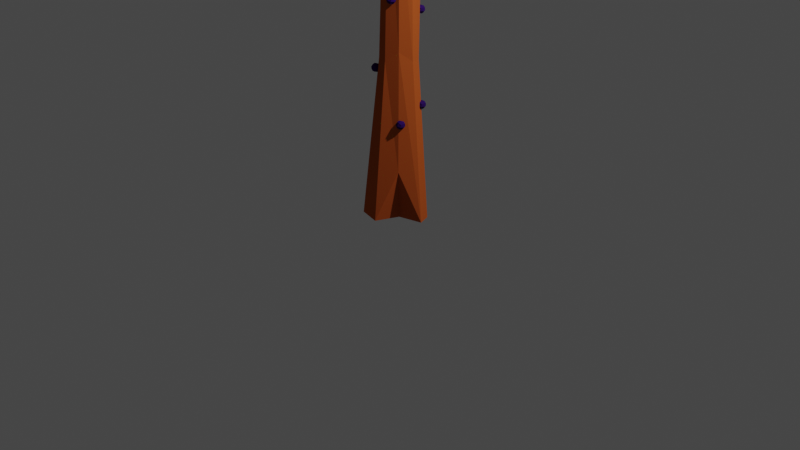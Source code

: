 # Source: Jaboo1.blend  (saved by Blender 3.6.13; exported with 4.5.12 LTS)
import bpy
from mathutils import Matrix  # noqa: F401  (used for matrix-valued properties, if any)

bpy.ops.wm.read_factory_settings(use_empty=True)
scene = bpy.context.scene
scene.name = 'Scene'

# ---- collections
col_collection = bpy.data.collections.new('Collection'); scene.collection.children.link(col_collection)
col_base = bpy.data.collections.new('base'); scene.collection.children.link(col_base)
col_fase1 = bpy.data.collections.new('fase1'); scene.collection.children.link(col_fase1)

# ---- images (referenced by path relative to the original .blend; pixels are not part of the script)
import os
ASSET_DIR = os.environ.get("B2B_ASSET_DIR", "")  # directory of the original .blend (textures are referenced by path, not embedded)
HERE = os.path.dirname(os.path.abspath(__file__))  # packed textures are extracted next to this script under _unpacked/

def load_image(name, relpath, width, height, colorspace="sRGB"):
    """Load a texture the original file referenced (path relative to the .blend, or extracted next to this script)."""
    p = next((c for c in (os.path.join(HERE, relpath), os.path.join(ASSET_DIR, relpath)) if relpath and os.path.exists(c)), "")
    if p:
        img = bpy.data.images.load(p, check_existing=True)
        img.name = name
    else:  # same state as the original file: an image datablock whose file is absent (Cycles renders it pink)
        img = bpy.data.images.new(name, width, height)
        img.source = "FILE"
        img.filepath = "//" + (relpath or name)
    img.colorspace_settings.name = colorspace
    return img
img_folha3_base_color = load_image('Folha3 Base Color', '', 1024, 1024, 'sRGB')
img_nagas_base_color = load_image('Nagas Base Color', '', 1024, 1024, 'sRGB')
img_material_base_color = load_image('Material Base Color', '', 1024, 1024, 'sRGB')
img_ticabinhas_base_color = load_image('Ticabinhas Base Color', '', 1024, 1024, 'sRGB')

# ---- materials (node trees are filled in below, after node groups)
mat_material_001 = bpy.data.materials.new('Material.001')
mat_material_001.use_transparent_shadow = False
mat_material_001.diffuse_color = (0.01471, 0.8, 0.005219, 1.0)
mat_material_005 = bpy.data.materials.new('Material.005')
mat_material_005.use_transparent_shadow = False
mat_material_005.diffuse_color = (0.1828, 0.0, 0.8, 1.0)
mat_material = bpy.data.materials.new('Material')
mat_material.alpha_threshold = 0.0
mat_material.use_transparent_shadow = False
mat_material.diffuse_color = (0.4575, 0.08893, 0.01879, 1.0)
mat_material.roughness = 0.5
mat_material.line_color = (0.0, 0.0, 0.0, 1.0)
mat_material_004 = bpy.data.materials.new('Material.004')
mat_material_004.use_transparent_shadow = False
mat_material_004.diffuse_color = (0.02848, 0.006176, 0.1025, 1.0)
mat_branco = bpy.data.materials.new('branco')
mat_branco.use_transparent_shadow = False
mat_branco.diffuse_color = (1.0, 1.0, 1.0, 1.0)

# ---- material node trees

# ---- world
world_world = bpy.data.worlds.new('World'); scene.world = world_world
world_world.use_nodes = True; world_world.node_tree.nodes.clear()
_N = world_world.node_tree.nodes; _L = world_world.node_tree.links
n0 = _N.new('ShaderNodeOutputWorld'); n0.name = 'World Output'; n0.location = (300, 300)
n1 = _N.new('ShaderNodeBackground'); n1.name = 'Background'; n1.location = (10, 300)
n1.inputs[0].default_value = (0.05088, 0.05088, 0.05088, 1.0)
_L.new(n1.outputs[0], n0.inputs[0])
n0.is_active_output = True
world_world.color = (0.05088, 0.05088, 0.05088)
world_world.use_sun_shadow = False
world_world.sun_shadow_jitter_overblur = 0.0

# ---- cameras
cam_camera = bpy.data.cameras.new('Camera')
cam_camera.clip_end = 100.0
cam_camera.ortho_scale = 7.314

# ---- lights
light_light = bpy.data.lights.new('Light', 'POINT')
light_light.transmission_factor = 0.0
light_light.energy = 1000.0
light_light.shadow_soft_size = 0.1
light_light.shadow_maximum_resolution = 0.006
light_light.use_absolute_resolution = True

# ---- meshes
me_icosphere = bpy.data.meshes.new('Icosphere')
me_icosphere.from_pydata([(0.0, 0.0, -1.0), (0.7236, -0.5257, -0.4472), (-0.2764, -0.8506, -0.4472), (-0.8944, 0.0, -0.4472), (-0.2764, 0.8506, -0.4472), (0.7236, 0.5257, -0.4472), (0.2764, -0.8506, 0.4472), (-0.7236, -0.5257, 0.4472), (-0.7236, 0.5257, 0.4472), (0.2764, 0.8506, 0.4472), (0.8944, 0.0, 0.4472), (0.0, 0.0, 1.0), (-0.1625, -0.5, -0.8507), (0.4253, -0.309, -0.8507), (0.2629, -0.809, -0.5257), (0.8506, 0.0, -0.5257), (0.4253, 0.309, -0.8507), (-0.5257, 0.0, -0.8507), (-0.6882, -0.5, -0.5257), (-0.1625, 0.5, -0.8507), (-0.6882, 0.5, -0.5257), (0.2629, 0.809, -0.5257), (0.9511, -0.309, 0.0), (0.9511, 0.309, 0.0), (0.0, -1.0, 0.0), (0.5878, -0.809, 0.0), (-0.9511, -0.309, 0.0), (-0.5878, -0.809, 0.0), (-0.5878, 0.809, 0.0), (-0.9511, 0.309, 0.0), (0.5878, 0.809, 0.0), (0.0, 1.0, 0.0), (0.6882, -0.5, 0.5257), (-0.2629, -0.809, 0.5257), (-0.8506, 0.0, 0.5257), (-0.2629, 0.809, 0.5257), (0.6882, 0.5, 0.5257), (0.1625, -0.5, 0.8507), (0.5257, 0.0, 0.8507), (-0.4253, -0.309, 0.8507), (-0.4253, 0.309, 0.8507), (0.1625, 0.5, 0.8507)], [], [(0, 13, 12), (1, 13, 15), (0, 12, 17), (0, 17, 19), (0, 19, 16), (1, 15, 22), (2, 14, 24), (3, 18, 26), (4, 20, 28), (5, 21, 30), (1, 22, 25), (2, 24, 27), (3, 26, 29), (4, 28, 31), (5, 30, 23), (6, 32, 37), (7, 33, 39), (8, 34, 40), (9, 35, 41), (10, 36, 38), (38, 41, 11), (38, 36, 41), (36, 9, 41), (41, 40, 11), (41, 35, 40), (35, 8, 40), (40, 39, 11), (40, 34, 39), (34, 7, 39), (39, 37, 11), (39, 33, 37), (33, 6, 37), (37, 38, 11), (37, 32, 38), (32, 10, 38), (23, 36, 10), (23, 30, 36), (30, 9, 36), (31, 35, 9), (31, 28, 35), (28, 8, 35), (29, 34, 8), (29, 26, 34), (26, 7, 34), (27, 33, 7), (27, 24, 33), (24, 6, 33), (25, 32, 6), (25, 22, 32), (22, 10, 32), (30, 31, 9), (30, 21, 31), (21, 4, 31), (28, 29, 8), (28, 20, 29), (20, 3, 29), (26, 27, 7), (26, 18, 27), (18, 2, 27), (24, 25, 6), (24, 14, 25), (14, 1, 25), (22, 23, 10), (22, 15, 23), (15, 5, 23), (16, 21, 5), (16, 19, 21), (19, 4, 21), (19, 20, 4), (19, 17, 20), (17, 3, 20), (17, 18, 3), (17, 12, 18), (12, 2, 18), (15, 16, 5), (15, 13, 16), (13, 0, 16), (12, 14, 2), (12, 13, 14), (13, 1, 14)])
_uv = me_icosphere.uv_layers.new(name='UVMap')
_uv.uv.foreach_set('vector', [0.1818, 0.0, 0.2273, 0.07873, 0.1364, 0.07873, 0.2727, 0.1575, 0.3182, 0.07873, 0.3636, 0.1575, 0.9091, 0.0, 0.9545, 0.07873, 0.8636, 0.07873, 0.7273, 0.0, 0.7727, 0.07873, 0.6818, 0.07873, 0.5455, 0.0, 0.5909, 0.07873, 0.5, 0.07873, 0.2727, 0.1575, 0.3636, 0.1575, 0.3182, 0.2362, 0.09091, 0.1575, 0.1818, 0.1575, 0.1364, 0.2362, 0.8182, 0.1575, 0.9091, 0.1575, 0.8636, 0.2362, 0.6364, 0.1575, 0.7273, 0.1575, 0.6818, 0.2362, 0.4545, 0.1575, 0.5455, 0.1575, 0.5, 0.2362, 0.2727, 0.1575, 0.3182, 0.2362, 0.2273, 0.2362, 0.09091, 0.1575, 0.1364, 0.2362, 0.04546, 0.2362, 0.8182, 0.1575, 0.8636, 0.2362, 0.7727, 0.2362, 0.6364, 0.1575, 0.6818, 0.2362, 0.5909, 0.2362, 0.4545, 0.1575, 0.5, 0.2362, 0.4091, 0.2362, 0.1818, 0.3149, 0.2727, 0.3149, 0.2273, 0.3937, 0.0, 0.3149, 0.09091, 0.3149, 0.04546, 0.3937, 0.7273, 0.3149, 0.8182, 0.3149, 0.7727, 0.3937, 0.5455, 0.3149, 0.6364, 0.3149, 0.5909, 0.3937, 0.3636, 0.3149, 0.4545, 0.3149, 0.4091, 0.3937, 0.4091, 0.3937, 0.5, 0.3937, 0.4545, 0.4724, 0.4091, 0.3937, 0.4545, 0.3149, 0.5, 0.3937, 0.4545, 0.3149, 0.5455, 0.3149, 0.5, 0.3937, 0.5909, 0.3937, 0.6818, 0.3937, 0.6364, 0.4724, 0.5909, 0.3937, 0.6364, 0.3149, 0.6818, 0.3937, 0.6364, 0.3149, 0.7273, 0.3149, 0.6818, 0.3937, 0.7727, 0.3937, 0.8636, 0.3937, 0.8182, 0.4724, 0.7727, 0.3937, 0.8182, 0.3149, 0.8636, 0.3937, 0.8182, 0.3149, 0.9091, 0.3149, 0.8636, 0.3937, 0.04546, 0.3937, 0.1364, 0.3937, 0.09091, 0.4724, 0.04546, 0.3937, 0.09091, 0.3149, 0.1364, 0.3937, 0.09091, 0.3149, 0.1818, 0.3149, 0.1364, 0.3937, 0.2273, 0.3937, 0.3182, 0.3937, 0.2727, 0.4724, 0.2273, 0.3937, 0.2727, 0.3149, 0.3182, 0.3937, 0.2727, 0.3149, 0.3636, 0.3149, 0.3182, 0.3937, 0.4091, 0.2362, 0.4545, 0.3149, 0.3636, 0.3149, 0.4091, 0.2362, 0.5, 0.2362, 0.4545, 0.3149, 0.5, 0.2362, 0.5455, 0.3149, 0.4545, 0.3149, 0.5909, 0.2362, 0.6364, 0.3149, 0.5455, 0.3149, 0.5909, 0.2362, 0.6818, 0.2362, 0.6364, 0.3149, 0.6818, 0.2362, 0.7273, 0.3149, 0.6364, 0.3149, 0.7727, 0.2362, 0.8182, 0.3149, 0.7273, 0.3149, 0.7727, 0.2362, 0.8636, 0.2362, 0.8182, 0.3149, 0.8636, 0.2362, 0.9091, 0.3149, 0.8182, 0.3149, 0.04546, 0.2362, 0.09091, 0.3149, 0.0, 0.3149, 0.04546, 0.2362, 0.1364, 0.2362, 0.09091, 0.3149, 0.1364, 0.2362, 0.1818, 0.3149, 0.09091, 0.3149, 0.2273, 0.2362, 0.2727, 0.3149, 0.1818, 0.3149, 0.2273, 0.2362, 0.3182, 0.2362, 0.2727, 0.3149, 0.3182, 0.2362, 0.3636, 0.3149, 0.2727, 0.3149, 0.5, 0.2362, 0.5909, 0.2362, 0.5455, 0.3149, 0.5, 0.2362, 0.5455, 0.1575, 0.5909, 0.2362, 0.5455, 0.1575, 0.6364, 0.1575, 0.5909, 0.2362, 0.6818, 0.2362, 0.7727, 0.2362, 0.7273, 0.3149, 0.6818, 0.2362, 0.7273, 0.1575, 0.7727, 0.2362, 0.7273, 0.1575, 0.8182, 0.1575, 0.7727, 0.2362, 0.8636, 0.2362, 0.9545, 0.2362, 0.9091, 0.3149, 0.8636, 0.2362, 0.9091, 0.1575, 0.9545, 0.2362, 0.9091, 0.1575, 1.0, 0.1575, 0.9545, 0.2362, 0.1364, 0.2362, 0.2273, 0.2362, 0.1818, 0.3149, 0.1364, 0.2362, 0.1818, 0.1575, 0.2273, 0.2362, 0.1818, 0.1575, 0.2727, 0.1575, 0.2273, 0.2362, 0.3182, 0.2362, 0.4091, 0.2362, 0.3636, 0.3149, 0.3182, 0.2362, 0.3636, 0.1575, 0.4091, 0.2362, 0.3636, 0.1575, 0.4545, 0.1575, 0.4091, 0.2362, 0.5, 0.07873, 0.5455, 0.1575, 0.4545, 0.1575, 0.5, 0.07873, 0.5909, 0.07873, 0.5455, 0.1575, 0.5909, 0.07873, 0.6364, 0.1575, 0.5455, 0.1575, 0.6818, 0.07873, 0.7273, 0.1575, 0.6364, 0.1575, 0.6818, 0.07873, 0.7727, 0.07873, 0.7273, 0.1575, 0.7727, 0.07873, 0.8182, 0.1575, 0.7273, 0.1575, 0.8636, 0.07873, 0.9091, 0.1575, 0.8182, 0.1575, 0.8636, 0.07873, 0.9545, 0.07873, 0.9091, 0.1575, 0.9545, 0.07873, 1.0, 0.1575, 0.9091, 0.1575, 0.3636, 0.1575, 0.4091, 0.07873, 0.4545, 0.1575, 0.3636, 0.1575, 0.3182, 0.07873, 0.4091, 0.07873, 0.3182, 0.07873, 0.3636, 0.0, 0.4091, 0.07873, 0.1364, 0.07873, 0.1818, 0.1575, 0.09091, 0.1575, 0.1364, 0.07873, 0.2273, 0.07873, 0.1818, 0.1575, 0.2273, 0.07873, 0.2727, 0.1575, 0.1818, 0.1575])
me_icosphere.materials.append(mat_material_001)
me_icosphere.update()
me_icosphere_001 = bpy.data.meshes.new('Icosphere.001')
me_icosphere_001.from_pydata([(0.0, 0.0, -1.0), (0.7236, -0.5257, -0.4472), (-0.2764, -0.8506, -0.4472), (-0.8944, 0.0, -0.4472), (-0.2764, 0.8506, -0.4472), (0.7236, 0.5257, -0.4472), (0.2764, -0.8506, 0.4472), (-0.7236, -0.5257, 0.4472), (-0.7236, 0.5257, 0.4472), (0.2764, 0.8506, 0.4472), (0.8944, 0.0, 0.4472), (0.0, 0.0, 1.0), (-0.1625, -0.5, -0.8507), (0.4253, -0.309, -0.8507), (0.2629, -0.809, -0.5257), (0.8506, 0.0, -0.5257), (0.4253, 0.309, -0.8507), (-0.5257, 0.0, -0.8507), (-0.6882, -0.5, -0.5257), (-0.1625, 0.5, -0.8507), (-0.6882, 0.5, -0.5257), (0.2629, 0.809, -0.5257), (0.9511, -0.309, 0.0), (0.9511, 0.309, 0.0), (0.0, -1.0, 0.0), (0.5878, -0.809, 0.0), (-0.9511, -0.309, 0.0), (-0.5878, -0.809, 0.0), (-0.5878, 0.809, 0.0), (-0.9511, 0.309, 0.0), (0.5878, 0.809, 0.0), (0.0, 1.0, 0.0), (0.6882, -0.5, 0.5257), (-0.2629, -0.809, 0.5257), (-0.8506, 0.0, 0.5257), (-0.2629, 0.809, 0.5257), (0.6882, 0.5, 0.5257), (0.1625, -0.5, 0.8507), (0.5257, 0.0, 0.8507), (-0.4253, -0.309, 0.8507), (-0.4253, 0.309, 0.8507), (0.1625, 0.5, 0.8507)], [], [(0, 13, 12), (1, 13, 15), (0, 12, 17), (0, 17, 19), (0, 19, 16), (1, 15, 22), (2, 14, 24), (3, 18, 26), (4, 20, 28), (5, 21, 30), (1, 22, 25), (2, 24, 27), (3, 26, 29), (4, 28, 31), (5, 30, 23), (6, 32, 37), (7, 33, 39), (8, 34, 40), (9, 35, 41), (10, 36, 38), (38, 41, 11), (38, 36, 41), (36, 9, 41), (41, 40, 11), (41, 35, 40), (35, 8, 40), (40, 39, 11), (40, 34, 39), (34, 7, 39), (39, 37, 11), (39, 33, 37), (33, 6, 37), (37, 38, 11), (37, 32, 38), (32, 10, 38), (23, 36, 10), (23, 30, 36), (30, 9, 36), (31, 35, 9), (31, 28, 35), (28, 8, 35), (29, 34, 8), (29, 26, 34), (26, 7, 34), (27, 33, 7), (27, 24, 33), (24, 6, 33), (25, 32, 6), (25, 22, 32), (22, 10, 32), (30, 31, 9), (30, 21, 31), (21, 4, 31), (28, 29, 8), (28, 20, 29), (20, 3, 29), (26, 27, 7), (26, 18, 27), (18, 2, 27), (24, 25, 6), (24, 14, 25), (14, 1, 25), (22, 23, 10), (22, 15, 23), (15, 5, 23), (16, 21, 5), (16, 19, 21), (19, 4, 21), (19, 20, 4), (19, 17, 20), (17, 3, 20), (17, 18, 3), (17, 12, 18), (12, 2, 18), (15, 16, 5), (15, 13, 16), (13, 0, 16), (12, 14, 2), (12, 13, 14), (13, 1, 14)])
_uv = me_icosphere_001.uv_layers.new(name='UVMap')
_uv.uv.foreach_set('vector', [0.1818, 0.0, 0.2273, 0.07873, 0.1364, 0.07873, 0.2727, 0.1575, 0.3182, 0.07873, 0.3636, 0.1575, 0.9091, 0.0, 0.9545, 0.07873, 0.8636, 0.07873, 0.7273, 0.0, 0.7727, 0.07873, 0.6818, 0.07873, 0.5455, 0.0, 0.5909, 0.07873, 0.5, 0.07873, 0.2727, 0.1575, 0.3636, 0.1575, 0.3182, 0.2362, 0.09091, 0.1575, 0.1818, 0.1575, 0.1364, 0.2362, 0.8182, 0.1575, 0.9091, 0.1575, 0.8636, 0.2362, 0.6364, 0.1575, 0.7273, 0.1575, 0.6818, 0.2362, 0.4545, 0.1575, 0.5455, 0.1575, 0.5, 0.2362, 0.2727, 0.1575, 0.3182, 0.2362, 0.2273, 0.2362, 0.09091, 0.1575, 0.1364, 0.2362, 0.04546, 0.2362, 0.8182, 0.1575, 0.8636, 0.2362, 0.7727, 0.2362, 0.6364, 0.1575, 0.6818, 0.2362, 0.5909, 0.2362, 0.4545, 0.1575, 0.5, 0.2362, 0.4091, 0.2362, 0.1818, 0.3149, 0.2727, 0.3149, 0.2273, 0.3937, 0.0, 0.3149, 0.09091, 0.3149, 0.04546, 0.3937, 0.7273, 0.3149, 0.8182, 0.3149, 0.7727, 0.3937, 0.5455, 0.3149, 0.6364, 0.3149, 0.5909, 0.3937, 0.3636, 0.3149, 0.4545, 0.3149, 0.4091, 0.3937, 0.4091, 0.3937, 0.5, 0.3937, 0.4545, 0.4724, 0.4091, 0.3937, 0.4545, 0.3149, 0.5, 0.3937, 0.4545, 0.3149, 0.5455, 0.3149, 0.5, 0.3937, 0.5909, 0.3937, 0.6818, 0.3937, 0.6364, 0.4724, 0.5909, 0.3937, 0.6364, 0.3149, 0.6818, 0.3937, 0.6364, 0.3149, 0.7273, 0.3149, 0.6818, 0.3937, 0.7727, 0.3937, 0.8636, 0.3937, 0.8182, 0.4724, 0.7727, 0.3937, 0.8182, 0.3149, 0.8636, 0.3937, 0.8182, 0.3149, 0.9091, 0.3149, 0.8636, 0.3937, 0.04546, 0.3937, 0.1364, 0.3937, 0.09091, 0.4724, 0.04546, 0.3937, 0.09091, 0.3149, 0.1364, 0.3937, 0.09091, 0.3149, 0.1818, 0.3149, 0.1364, 0.3937, 0.2273, 0.3937, 0.3182, 0.3937, 0.2727, 0.4724, 0.2273, 0.3937, 0.2727, 0.3149, 0.3182, 0.3937, 0.2727, 0.3149, 0.3636, 0.3149, 0.3182, 0.3937, 0.4091, 0.2362, 0.4545, 0.3149, 0.3636, 0.3149, 0.4091, 0.2362, 0.5, 0.2362, 0.4545, 0.3149, 0.5, 0.2362, 0.5455, 0.3149, 0.4545, 0.3149, 0.5909, 0.2362, 0.6364, 0.3149, 0.5455, 0.3149, 0.5909, 0.2362, 0.6818, 0.2362, 0.6364, 0.3149, 0.6818, 0.2362, 0.7273, 0.3149, 0.6364, 0.3149, 0.7727, 0.2362, 0.8182, 0.3149, 0.7273, 0.3149, 0.7727, 0.2362, 0.8636, 0.2362, 0.8182, 0.3149, 0.8636, 0.2362, 0.9091, 0.3149, 0.8182, 0.3149, 0.04546, 0.2362, 0.09091, 0.3149, 0.0, 0.3149, 0.04546, 0.2362, 0.1364, 0.2362, 0.09091, 0.3149, 0.1364, 0.2362, 0.1818, 0.3149, 0.09091, 0.3149, 0.2273, 0.2362, 0.2727, 0.3149, 0.1818, 0.3149, 0.2273, 0.2362, 0.3182, 0.2362, 0.2727, 0.3149, 0.3182, 0.2362, 0.3636, 0.3149, 0.2727, 0.3149, 0.5, 0.2362, 0.5909, 0.2362, 0.5455, 0.3149, 0.5, 0.2362, 0.5455, 0.1575, 0.5909, 0.2362, 0.5455, 0.1575, 0.6364, 0.1575, 0.5909, 0.2362, 0.6818, 0.2362, 0.7727, 0.2362, 0.7273, 0.3149, 0.6818, 0.2362, 0.7273, 0.1575, 0.7727, 0.2362, 0.7273, 0.1575, 0.8182, 0.1575, 0.7727, 0.2362, 0.8636, 0.2362, 0.9545, 0.2362, 0.9091, 0.3149, 0.8636, 0.2362, 0.9091, 0.1575, 0.9545, 0.2362, 0.9091, 0.1575, 1.0, 0.1575, 0.9545, 0.2362, 0.1364, 0.2362, 0.2273, 0.2362, 0.1818, 0.3149, 0.1364, 0.2362, 0.1818, 0.1575, 0.2273, 0.2362, 0.1818, 0.1575, 0.2727, 0.1575, 0.2273, 0.2362, 0.3182, 0.2362, 0.4091, 0.2362, 0.3636, 0.3149, 0.3182, 0.2362, 0.3636, 0.1575, 0.4091, 0.2362, 0.3636, 0.1575, 0.4545, 0.1575, 0.4091, 0.2362, 0.5, 0.07873, 0.5455, 0.1575, 0.4545, 0.1575, 0.5, 0.07873, 0.5909, 0.07873, 0.5455, 0.1575, 0.5909, 0.07873, 0.6364, 0.1575, 0.5455, 0.1575, 0.6818, 0.07873, 0.7273, 0.1575, 0.6364, 0.1575, 0.6818, 0.07873, 0.7727, 0.07873, 0.7273, 0.1575, 0.7727, 0.07873, 0.8182, 0.1575, 0.7273, 0.1575, 0.8636, 0.07873, 0.9091, 0.1575, 0.8182, 0.1575, 0.8636, 0.07873, 0.9545, 0.07873, 0.9091, 0.1575, 0.9545, 0.07873, 1.0, 0.1575, 0.9091, 0.1575, 0.3636, 0.1575, 0.4091, 0.07873, 0.4545, 0.1575, 0.3636, 0.1575, 0.3182, 0.07873, 0.4091, 0.07873, 0.3182, 0.07873, 0.3636, 0.0, 0.4091, 0.07873, 0.1364, 0.07873, 0.1818, 0.1575, 0.09091, 0.1575, 0.1364, 0.07873, 0.2273, 0.07873, 0.1818, 0.1575, 0.2273, 0.07873, 0.2727, 0.1575, 0.1818, 0.1575])
me_icosphere_001.materials.append(mat_material_001)
me_icosphere_001.update()
me_icosphere_002 = bpy.data.meshes.new('Icosphere.002')
me_icosphere_002.from_pydata([(0.0, 0.0, -1.0), (0.7236, -0.5257, -0.4472), (-0.2764, -0.8506, -0.4472), (-0.8944, 0.0, -0.4472), (-0.2764, 0.8506, -0.4472), (0.7236, 0.5257, -0.4472), (0.2764, -0.8506, 0.4472), (-0.7236, -0.5257, 0.4472), (-0.7236, 0.5257, 0.4472), (0.2764, 0.8506, 0.4472), (0.8944, 0.0, 0.4472), (0.0, 0.0, 1.0), (-0.1625, -0.5, -0.8507), (0.4253, -0.309, -0.8507), (0.2629, -0.809, -0.5257), (0.8506, 0.0, -0.5257), (0.4253, 0.309, -0.8507), (-0.5257, 0.0, -0.8507), (-0.6882, -0.5, -0.5257), (-0.1625, 0.5, -0.8507), (-0.6882, 0.5, -0.5257), (0.2629, 0.809, -0.5257), (0.9511, -0.309, 0.0), (0.9511, 0.309, 0.0), (0.0, -1.0, 0.0), (0.5878, -0.809, 0.0), (-0.9511, -0.309, 0.0), (-0.5878, -0.809, 0.0), (-0.5878, 0.809, 0.0), (-0.9511, 0.309, 0.0), (0.5878, 0.809, 0.0), (0.0, 1.0, 0.0), (0.6882, -0.5, 0.5257), (-0.2629, -0.809, 0.5257), (-0.8506, 0.0, 0.5257), (-0.2629, 0.809, 0.5257), (0.6882, 0.5, 0.5257), (0.1625, -0.5, 0.8507), (0.5257, 0.0, 0.8507), (-0.4253, -0.309, 0.8507), (-0.4253, 0.309, 0.8507), (0.1625, 0.5, 0.8507)], [], [(0, 13, 12), (1, 13, 15), (0, 12, 17), (0, 17, 19), (0, 19, 16), (1, 15, 22), (2, 14, 24), (3, 18, 26), (4, 20, 28), (5, 21, 30), (1, 22, 25), (2, 24, 27), (3, 26, 29), (4, 28, 31), (5, 30, 23), (6, 32, 37), (7, 33, 39), (8, 34, 40), (9, 35, 41), (10, 36, 38), (38, 41, 11), (38, 36, 41), (36, 9, 41), (41, 40, 11), (41, 35, 40), (35, 8, 40), (40, 39, 11), (40, 34, 39), (34, 7, 39), (39, 37, 11), (39, 33, 37), (33, 6, 37), (37, 38, 11), (37, 32, 38), (32, 10, 38), (23, 36, 10), (23, 30, 36), (30, 9, 36), (31, 35, 9), (31, 28, 35), (28, 8, 35), (29, 34, 8), (29, 26, 34), (26, 7, 34), (27, 33, 7), (27, 24, 33), (24, 6, 33), (25, 32, 6), (25, 22, 32), (22, 10, 32), (30, 31, 9), (30, 21, 31), (21, 4, 31), (28, 29, 8), (28, 20, 29), (20, 3, 29), (26, 27, 7), (26, 18, 27), (18, 2, 27), (24, 25, 6), (24, 14, 25), (14, 1, 25), (22, 23, 10), (22, 15, 23), (15, 5, 23), (16, 21, 5), (16, 19, 21), (19, 4, 21), (19, 20, 4), (19, 17, 20), (17, 3, 20), (17, 18, 3), (17, 12, 18), (12, 2, 18), (15, 16, 5), (15, 13, 16), (13, 0, 16), (12, 14, 2), (12, 13, 14), (13, 1, 14)])
_uv = me_icosphere_002.uv_layers.new(name='UVMap')
_uv.uv.foreach_set('vector', [0.1818, 0.0, 0.2273, 0.07873, 0.1364, 0.07873, 0.2727, 0.1575, 0.3182, 0.07873, 0.3636, 0.1575, 0.9091, 0.0, 0.9545, 0.07873, 0.8636, 0.07873, 0.7273, 0.0, 0.7727, 0.07873, 0.6818, 0.07873, 0.5455, 0.0, 0.5909, 0.07873, 0.5, 0.07873, 0.2727, 0.1575, 0.3636, 0.1575, 0.3182, 0.2362, 0.09091, 0.1575, 0.1818, 0.1575, 0.1364, 0.2362, 0.8182, 0.1575, 0.9091, 0.1575, 0.8636, 0.2362, 0.6364, 0.1575, 0.7273, 0.1575, 0.6818, 0.2362, 0.4545, 0.1575, 0.5455, 0.1575, 0.5, 0.2362, 0.2727, 0.1575, 0.3182, 0.2362, 0.2273, 0.2362, 0.09091, 0.1575, 0.1364, 0.2362, 0.04546, 0.2362, 0.8182, 0.1575, 0.8636, 0.2362, 0.7727, 0.2362, 0.6364, 0.1575, 0.6818, 0.2362, 0.5909, 0.2362, 0.4545, 0.1575, 0.5, 0.2362, 0.4091, 0.2362, 0.1818, 0.3149, 0.2727, 0.3149, 0.2273, 0.3937, 0.0, 0.3149, 0.09091, 0.3149, 0.04546, 0.3937, 0.7273, 0.3149, 0.8182, 0.3149, 0.7727, 0.3937, 0.5455, 0.3149, 0.6364, 0.3149, 0.5909, 0.3937, 0.3636, 0.3149, 0.4545, 0.3149, 0.4091, 0.3937, 0.4091, 0.3937, 0.5, 0.3937, 0.4545, 0.4724, 0.4091, 0.3937, 0.4545, 0.3149, 0.5, 0.3937, 0.4545, 0.3149, 0.5455, 0.3149, 0.5, 0.3937, 0.5909, 0.3937, 0.6818, 0.3937, 0.6364, 0.4724, 0.5909, 0.3937, 0.6364, 0.3149, 0.6818, 0.3937, 0.6364, 0.3149, 0.7273, 0.3149, 0.6818, 0.3937, 0.7727, 0.3937, 0.8636, 0.3937, 0.8182, 0.4724, 0.7727, 0.3937, 0.8182, 0.3149, 0.8636, 0.3937, 0.8182, 0.3149, 0.9091, 0.3149, 0.8636, 0.3937, 0.04546, 0.3937, 0.1364, 0.3937, 0.09091, 0.4724, 0.04546, 0.3937, 0.09091, 0.3149, 0.1364, 0.3937, 0.09091, 0.3149, 0.1818, 0.3149, 0.1364, 0.3937, 0.2273, 0.3937, 0.3182, 0.3937, 0.2727, 0.4724, 0.2273, 0.3937, 0.2727, 0.3149, 0.3182, 0.3937, 0.2727, 0.3149, 0.3636, 0.3149, 0.3182, 0.3937, 0.4091, 0.2362, 0.4545, 0.3149, 0.3636, 0.3149, 0.4091, 0.2362, 0.5, 0.2362, 0.4545, 0.3149, 0.5, 0.2362, 0.5455, 0.3149, 0.4545, 0.3149, 0.5909, 0.2362, 0.6364, 0.3149, 0.5455, 0.3149, 0.5909, 0.2362, 0.6818, 0.2362, 0.6364, 0.3149, 0.6818, 0.2362, 0.7273, 0.3149, 0.6364, 0.3149, 0.7727, 0.2362, 0.8182, 0.3149, 0.7273, 0.3149, 0.7727, 0.2362, 0.8636, 0.2362, 0.8182, 0.3149, 0.8636, 0.2362, 0.9091, 0.3149, 0.8182, 0.3149, 0.04546, 0.2362, 0.09091, 0.3149, 0.0, 0.3149, 0.04546, 0.2362, 0.1364, 0.2362, 0.09091, 0.3149, 0.1364, 0.2362, 0.1818, 0.3149, 0.09091, 0.3149, 0.2273, 0.2362, 0.2727, 0.3149, 0.1818, 0.3149, 0.2273, 0.2362, 0.3182, 0.2362, 0.2727, 0.3149, 0.3182, 0.2362, 0.3636, 0.3149, 0.2727, 0.3149, 0.5, 0.2362, 0.5909, 0.2362, 0.5455, 0.3149, 0.5, 0.2362, 0.5455, 0.1575, 0.5909, 0.2362, 0.5455, 0.1575, 0.6364, 0.1575, 0.5909, 0.2362, 0.6818, 0.2362, 0.7727, 0.2362, 0.7273, 0.3149, 0.6818, 0.2362, 0.7273, 0.1575, 0.7727, 0.2362, 0.7273, 0.1575, 0.8182, 0.1575, 0.7727, 0.2362, 0.8636, 0.2362, 0.9545, 0.2362, 0.9091, 0.3149, 0.8636, 0.2362, 0.9091, 0.1575, 0.9545, 0.2362, 0.9091, 0.1575, 1.0, 0.1575, 0.9545, 0.2362, 0.1364, 0.2362, 0.2273, 0.2362, 0.1818, 0.3149, 0.1364, 0.2362, 0.1818, 0.1575, 0.2273, 0.2362, 0.1818, 0.1575, 0.2727, 0.1575, 0.2273, 0.2362, 0.3182, 0.2362, 0.4091, 0.2362, 0.3636, 0.3149, 0.3182, 0.2362, 0.3636, 0.1575, 0.4091, 0.2362, 0.3636, 0.1575, 0.4545, 0.1575, 0.4091, 0.2362, 0.5, 0.07873, 0.5455, 0.1575, 0.4545, 0.1575, 0.5, 0.07873, 0.5909, 0.07873, 0.5455, 0.1575, 0.5909, 0.07873, 0.6364, 0.1575, 0.5455, 0.1575, 0.6818, 0.07873, 0.7273, 0.1575, 0.6364, 0.1575, 0.6818, 0.07873, 0.7727, 0.07873, 0.7273, 0.1575, 0.7727, 0.07873, 0.8182, 0.1575, 0.7273, 0.1575, 0.8636, 0.07873, 0.9091, 0.1575, 0.8182, 0.1575, 0.8636, 0.07873, 0.9545, 0.07873, 0.9091, 0.1575, 0.9545, 0.07873, 1.0, 0.1575, 0.9091, 0.1575, 0.3636, 0.1575, 0.4091, 0.07873, 0.4545, 0.1575, 0.3636, 0.1575, 0.3182, 0.07873, 0.4091, 0.07873, 0.3182, 0.07873, 0.3636, 0.0, 0.4091, 0.07873, 0.1364, 0.07873, 0.1818, 0.1575, 0.09091, 0.1575, 0.1364, 0.07873, 0.2273, 0.07873, 0.1818, 0.1575, 0.2273, 0.07873, 0.2727, 0.1575, 0.1818, 0.1575])
me_icosphere_002.materials.append(mat_material_001)
me_icosphere_002.update()
me_cube_014 = bpy.data.meshes.new('Cube.014')
me_cube_014.from_pydata([(-0.04722, -0.04722, -0.04722), (-0.04722, -0.04722, 0.04722), (-0.04722, 0.04722, -0.04722), (-0.04722, 0.04722, 0.04722), (0.04722, -0.04722, -0.04722), (0.04722, -0.04722, 0.04722), (0.04722, 0.04722, -0.04722), (0.04722, 0.04722, 0.04722), (-0.05783, 0.0, -0.05783), (-0.05783, -0.05783, 1.136e-07), (-0.05783, 0.0, 0.05783), (-0.05783, 0.05783, 1.136e-07), (2.272e-07, 0.05783, -0.05783), (2.272e-07, 0.05783, 0.05783), (0.05783, 0.05783, 1.136e-07), (0.05783, 0.0, -0.05783), (0.05783, 0.0, 0.05783), (0.05783, -0.05783, 1.136e-07), (2.272e-07, -0.05783, -0.05783), (2.272e-07, -0.05783, 0.05783), (2.272e-07, 0.0, 0.08178), (2.272e-07, 0.0, -0.08178), (2.272e-07, -0.08178, 1.136e-07), (0.08178, 0.0, 1.136e-07), (2.272e-07, 0.08178, 1.136e-07), (-0.08178, 0.0, 1.136e-07)], [], [(25, 10, 3, 11), (24, 13, 7, 14), (23, 16, 5, 17), (22, 19, 1, 9), (21, 15, 4, 18), (20, 10, 1, 19), (16, 20, 19, 5), (7, 13, 20, 16), (13, 3, 10, 20), (8, 21, 18, 0), (2, 12, 21, 8), (12, 6, 15, 21), (18, 22, 9, 0), (4, 17, 22, 18), (17, 5, 19, 22), (15, 23, 17, 4), (6, 14, 23, 15), (14, 7, 16, 23), (12, 24, 14, 6), (2, 11, 24, 12), (11, 3, 13, 24), (8, 25, 11, 2), (0, 9, 25, 8), (9, 1, 10, 25)])
_uv = me_cube_014.uv_layers.new(name='UVMap')
_uv.uv.foreach_set('vector', [0.5, 0.125, 0.625, 0.125, 0.625, 0.25, 0.5, 0.25, 0.5, 0.375, 0.625, 0.375, 0.625, 0.5, 0.5, 0.5, 0.5, 0.625, 0.625, 0.625, 0.625, 0.75, 0.5, 0.75, 0.5, 0.875, 0.625, 0.875, 0.625, 1.0, 0.5, 1.0, 0.25, 0.625, 0.375, 0.625, 0.375, 0.75, 0.25, 0.75, 0.75, 0.625, 0.875, 0.625, 0.875, 0.75, 0.75, 0.75, 0.625, 0.625, 0.75, 0.625, 0.75, 0.75, 0.625, 0.75, 0.625, 0.5, 0.75, 0.5, 0.75, 0.625, 0.625, 0.625, 0.75, 0.5, 0.875, 0.5, 0.875, 0.625, 0.75, 0.625, 0.125, 0.625, 0.25, 0.625, 0.25, 0.75, 0.125, 0.75, 0.125, 0.5, 0.25, 0.5, 0.25, 0.625, 0.125, 0.625, 0.25, 0.5, 0.375, 0.5, 0.375, 0.625, 0.25, 0.625, 0.375, 0.875, 0.5, 0.875, 0.5, 1.0, 0.375, 1.0, 0.375, 0.75, 0.5, 0.75, 0.5, 0.875, 0.375, 0.875, 0.5, 0.75, 0.625, 0.75, 0.625, 0.875, 0.5, 0.875, 0.375, 0.625, 0.5, 0.625, 0.5, 0.75, 0.375, 0.75, 0.375, 0.5, 0.5, 0.5, 0.5, 0.625, 0.375, 0.625, 0.5, 0.5, 0.625, 0.5, 0.625, 0.625, 0.5, 0.625, 0.375, 0.375, 0.5, 0.375, 0.5, 0.5, 0.375, 0.5, 0.375, 0.25, 0.5, 0.25, 0.5, 0.375, 0.375, 0.375, 0.5, 0.25, 0.625, 0.25, 0.625, 0.375, 0.5, 0.375, 0.375, 0.125, 0.5, 0.125, 0.5, 0.25, 0.375, 0.25, 0.375, 0.0, 0.5, 0.0, 0.5, 0.125, 0.375, 0.125, 0.5, 0.0, 0.625, 0.0, 0.625, 0.125, 0.5, 0.125])
me_cube_014.materials.append(mat_material_005)
me_cube_014.update()
me_cube = bpy.data.meshes.new('Cube')
me_cube.from_pydata([(0.5219, 0.3408, 0.7659), (1.413, 1.134, -0.9897), (0.6667, -0.6667, 0.8333), (1.0, -1.0, -1.0), (-0.4121, 0.3332, 0.7287), (-0.583, 0.6075, -0.8282), (-0.342, -0.8351, 0.8388), (-1.0, -1.0, -1.0), (-1.424, -0.1535, -0.9923), (0.2613, 1.399, -0.9908), (0.5344, 0.4603, -0.006315), (-0.7094, -0.7561, -0.002492), (0.5748, -0.6083, -0.01059), (-0.4785, 0.4391, -0.0136), (0.0, -1.0, 1.0), (0.9965, 0.01115, 0.9997), (0.03667, -1.004, -0.9181), (-0.7681, -0.01207, 0.9018), (0.01774, 0.5603, 0.829), (0.9609, -0.3051, -0.874), (0.01203, 0.6601, -0.008251), (0.9212, -0.05476, -0.0005926), (0.0, 0.0, -1.0), (-0.7275, -0.08667, -0.01145), (0.0, -1.0, 0.0), (0.0, 0.0, 1.0), (-0.5727, -0.6716, 0.4621), (0.5483, 0.4633, 0.4691), (0.6663, -0.6663, 0.4583), (-0.4871, 0.452, 0.4554), (0.01381, 0.5954, 0.4556), (0.8026, -0.04046, 0.485), (-0.6892, -0.04767, 0.4584), (0.0, -1.0, 0.5), (0.7657, 0.5849, -0.4986), (0.6459, -0.625, -0.498), (-0.4474, 0.4402, -0.4611), (-0.6246, -0.6787, -0.493), (0.1471, 0.7716, -0.4901), (1.095, 0.259, -0.489), (-0.8057, -0.1197, -0.4896), (0.01609, -0.8387, -0.4795)], [], [(25, 17, 6, 14), (33, 14, 6, 26), (32, 17, 4, 29), (22, 19, 3, 16), (31, 15, 2, 28), (30, 18, 0, 27), (38, 20, 10, 34), (36, 13, 20, 38), (29, 4, 18, 30), (39, 21, 12, 35), (34, 10, 21, 39), (27, 0, 15, 31), (8, 22, 16, 7), (5, 9, 22, 8), (9, 1, 19, 22), (40, 23, 13, 36), (37, 11, 23, 40), (26, 6, 17, 32), (41, 24, 11, 37), (35, 12, 24, 41), (28, 2, 14, 33), (15, 25, 14, 2), (0, 18, 25, 15), (18, 4, 17, 25), (12, 28, 33, 24), (11, 26, 32, 23), (10, 27, 31, 21), (13, 29, 30, 20), (20, 30, 27, 10), (21, 31, 28, 12), (23, 32, 29, 13), (24, 33, 26, 11), (3, 35, 41, 16), (16, 41, 37, 7), (7, 37, 40, 8), (8, 40, 36, 5), (1, 34, 39, 19), (19, 39, 35, 3), (5, 36, 38, 9), (9, 38, 34, 1)])
_uv = me_cube.uv_layers.new(name='UVMap')
_uv.uv.foreach_set('vector', [0.75, 0.625, 0.875, 0.625, 0.875, 0.75, 0.75, 0.75, 0.5625, 0.875, 0.625, 0.875, 0.625, 1.0, 0.5625, 1.0, 0.5625, 0.125, 0.625, 0.125, 0.625, 0.25, 0.5625, 0.25, 0.25, 0.625, 0.375, 0.625, 0.375, 0.75, 0.25, 0.75, 0.5625, 0.625, 0.625, 0.625, 0.625, 0.75, 0.5625, 0.75, 0.5625, 0.375, 0.625, 0.375, 0.625, 0.5, 0.5625, 0.5, 0.4375, 0.375, 0.5, 0.375, 0.5, 0.5, 0.4375, 0.5, 0.4375, 0.25, 0.5, 0.25, 0.5, 0.375, 0.4375, 0.375, 0.5625, 0.25, 0.625, 0.25, 0.625, 0.375, 0.5625, 0.375, 0.4375, 0.625, 0.5, 0.625, 0.5, 0.75, 0.4375, 0.75, 0.4375, 0.5, 0.5, 0.5, 0.5, 0.625, 0.4375, 0.625, 0.5625, 0.5, 0.625, 0.5, 0.625, 0.625, 0.5625, 0.625, 0.125, 0.625, 0.25, 0.625, 0.25, 0.75, 0.125, 0.75, 0.125, 0.5, 0.25, 0.5, 0.25, 0.625, 0.125, 0.625, 0.25, 0.5, 0.375, 0.5, 0.375, 0.625, 0.25, 0.625, 0.4375, 0.125, 0.5, 0.125, 0.5, 0.25, 0.4375, 0.25, 0.4375, 0.0, 0.5, 0.0, 0.5, 0.125, 0.4375, 0.125, 0.5625, 0.0, 0.625, 0.0, 0.625, 0.125, 0.5625, 0.125, 0.4375, 0.875, 0.5, 0.875, 0.5, 1.0, 0.4375, 1.0, 0.4375, 0.75, 0.5, 0.75, 0.5, 0.875, 0.4375, 0.875, 0.5625, 0.75, 0.625, 0.75, 0.625, 0.875, 0.5625, 0.875, 0.625, 0.625, 0.75, 0.625, 0.75, 0.75, 0.625, 0.75, 0.625, 0.5, 0.75, 0.5, 0.75, 0.625, 0.625, 0.625, 0.75, 0.5, 0.875, 0.5, 0.875, 0.625, 0.75, 0.625, 0.5, 0.75, 0.5625, 0.75, 0.5625, 0.875, 0.5, 0.875, 0.5, 0.0, 0.5625, 0.0, 0.5625, 0.125, 0.5, 0.125, 0.5, 0.5, 0.5625, 0.5, 0.5625, 0.625, 0.5, 0.625, 0.5, 0.25, 0.5625, 0.25, 0.5625, 0.375, 0.5, 0.375, 0.5, 0.375, 0.5625, 0.375, 0.5625, 0.5, 0.5, 0.5, 0.5, 0.625, 0.5625, 0.625, 0.5625, 0.75, 0.5, 0.75, 0.5, 0.125, 0.5625, 0.125, 0.5625, 0.25, 0.5, 0.25, 0.5, 0.875, 0.5625, 0.875, 0.5625, 1.0, 0.5, 1.0, 0.375, 0.75, 0.4375, 0.75, 0.4375, 0.875, 0.375, 0.875, 0.375, 0.875, 0.4375, 0.875, 0.4375, 1.0, 0.375, 1.0, 0.375, 0.0, 0.4375, 0.0, 0.4375, 0.125, 0.375, 0.125, 0.375, 0.125, 0.4375, 0.125, 0.4375, 0.25, 0.375, 0.25, 0.375, 0.5, 0.4375, 0.5, 0.4375, 0.625, 0.375, 0.625, 0.375, 0.625, 0.4375, 0.625, 0.4375, 0.75, 0.375, 0.75, 0.375, 0.25, 0.4375, 0.25, 0.4375, 0.375, 0.375, 0.375, 0.375, 0.375, 0.4375, 0.375, 0.4375, 0.5, 0.375, 0.5])
me_cube.materials.append(mat_material)
me_cube.use_mirror_vertex_groups = False
me_cube.update()
me_cube_016 = bpy.data.meshes.new('Cube.016')
me_cube_016.from_pydata([(-0.04722, -0.04722, -0.04722), (-0.04722, -0.04722, 0.04722), (-0.04722, 0.04722, -0.04722), (-0.04722, 0.04722, 0.04722), (0.04722, -0.04722, -0.04722), (0.04722, -0.04722, 0.04722), (0.04722, 0.04722, -0.04722), (0.04722, 0.04722, 0.04722), (-0.05783, 0.0, -0.05783), (-0.05783, -0.05783, 1.136e-07), (-0.05783, 0.0, 0.05783), (-0.05783, 0.05783, 1.136e-07), (2.272e-07, 0.05783, -0.05783), (2.272e-07, 0.05783, 0.05783), (0.05783, 0.05783, 1.136e-07), (0.05783, 0.0, -0.05783), (0.05783, 0.0, 0.05783), (0.05783, -0.05783, 1.136e-07), (2.272e-07, -0.05783, -0.05783), (2.272e-07, -0.05783, 0.05783), (2.272e-07, 0.0, 0.08178), (2.272e-07, 0.0, -0.08178), (2.272e-07, -0.08178, 1.136e-07), (0.08178, 0.0, 1.136e-07), (2.272e-07, 0.08178, 1.136e-07), (-0.08178, 0.0, 1.136e-07), (0.8695, 0.2023, -3.164), (0.8695, 0.2023, -3.072), (0.8695, 0.2938, -3.164), (0.8695, 0.2938, -3.072), (0.961, 0.2023, -3.164), (0.961, 0.2023, -3.072), (0.961, 0.2938, -3.164), (0.961, 0.2938, -3.072), (0.8593, 0.2481, -3.174), (0.8593, 0.1921, -3.118), (0.8593, 0.2481, -3.062), (0.8593, 0.3041, -3.118), (0.9153, 0.3041, -3.174), (0.9153, 0.3041, -3.062), (0.9713, 0.3041, -3.118), (0.9713, 0.2481, -3.174), (0.9713, 0.2481, -3.062), (0.9713, 0.1921, -3.118), (0.9153, 0.1921, -3.174), (0.9153, 0.1921, -3.062), (0.9153, 0.2481, -3.039), (0.9153, 0.2481, -3.197), (0.9153, 0.1689, -3.118), (0.9945, 0.2481, -3.118), (0.9153, 0.3273, -3.118), (0.8361, 0.2481, -3.118), (0.2228, 0.03331, -2.538), (0.2228, 0.03331, -2.444), (0.2228, 0.1278, -2.538), (0.2228, 0.1278, -2.444), (0.3173, 0.03331, -2.538), (0.3173, 0.03331, -2.444), (0.3173, 0.1278, -2.538), (0.3173, 0.1278, -2.444), (0.2122, 0.08053, -2.549), (0.2122, 0.0227, -2.491), (0.2122, 0.08053, -2.433), (0.2122, 0.1384, -2.491), (0.2701, 0.1384, -2.549), (0.2701, 0.1384, -2.433), (0.3279, 0.1384, -2.491), (0.3279, 0.08053, -2.549), (0.3279, 0.08053, -2.433), (0.3279, 0.0227, -2.491), (0.2701, 0.0227, -2.549), (0.2701, 0.0227, -2.433), (0.2701, 0.08053, -2.409), (0.2701, 0.08053, -2.573), (0.2701, -0.001252, -2.491), (0.3518, 0.08053, -2.491), (0.2701, 0.1623, -2.491), (0.1883, 0.08053, -2.491), (0.6603, 0.05943, -3.922), (0.6603, 0.05943, -3.828), (0.6603, 0.1539, -3.922), (0.6603, 0.1539, -3.828), (0.7547, 0.05943, -3.922), (0.7547, 0.05943, -3.828), (0.7547, 0.1539, -3.922), (0.7547, 0.1539, -3.828), (0.6497, 0.1066, -3.933), (0.6497, 0.04882, -3.875), (0.6497, 0.1066, -3.817), (0.6497, 0.1645, -3.875), (0.7075, 0.1645, -3.933), (0.7075, 0.1645, -3.817), (0.7653, 0.1645, -3.875), (0.7653, 0.1066, -3.933), (0.7653, 0.1066, -3.817), (0.7653, 0.04882, -3.875), (0.7075, 0.04882, -3.933), (0.7075, 0.04882, -3.817), (0.7075, 0.1066, -3.793), (0.7075, 0.1066, -3.957), (0.7075, 0.02486, -3.875), (0.7893, 0.1066, -3.875), (0.7075, 0.1884, -3.875), (0.6257, 0.1066, -3.875), (0.3369, 0.2009, -1.851), (0.3369, 0.2009, -1.757), (0.3369, 0.2953, -1.851), (0.3369, 0.2953, -1.757), (0.4313, 0.2009, -1.851), (0.4313, 0.2009, -1.757), (0.4313, 0.2953, -1.851), (0.4313, 0.2953, -1.757), (0.3263, 0.2481, -1.862), (0.3263, 0.1902, -1.804), (0.3263, 0.2481, -1.746), (0.3263, 0.3059, -1.804), (0.3841, 0.3059, -1.862), (0.3841, 0.3059, -1.746), (0.4419, 0.3059, -1.804), (0.4419, 0.2481, -1.862), (0.4419, 0.2481, -1.746), (0.4419, 0.1902, -1.804), (0.3841, 0.1902, -1.862), (0.3841, 0.1902, -1.746), (0.3841, 0.2481, -1.722), (0.3841, 0.2481, -1.886), (0.3841, 0.1663, -1.804), (0.4659, 0.2481, -1.804), (0.3841, 0.3299, -1.804), (0.3023, 0.2481, -1.804), (-0.3995, 0.2009, -0.1567), (-0.3995, 0.2009, -0.06229), (-0.3995, 0.2953, -0.1567), (-0.3995, 0.2953, -0.06229), (-0.3051, 0.2009, -0.1567), (-0.3051, 0.2009, -0.06229), (-0.3051, 0.2953, -0.1567), (-0.3051, 0.2953, -0.06229), (-0.4101, 0.2481, -0.1673), (-0.4101, 0.1902, -0.1095), (-0.4101, 0.2481, -0.05168), (-0.4101, 0.3059, -0.1095), (-0.3523, 0.3059, -0.1673), (-0.3523, 0.3059, -0.05168), (-0.2944, 0.3059, -0.1095), (-0.2944, 0.2481, -0.1673), (-0.2944, 0.2481, -0.05168), (-0.2944, 0.1902, -0.1095), (-0.3523, 0.1902, -0.1673), (-0.3523, 0.1902, -0.05168), (-0.3523, 0.2481, -0.02773), (-0.3523, 0.2481, -0.1913), (-0.3523, 0.1663, -0.1095), (-0.2705, 0.2481, -0.1095), (-0.3523, 0.3299, -0.1095), (-0.4341, 0.2481, -0.1095), (0.1782, 0.2009, -0.9284), (0.1782, 0.2009, -0.834), (0.1782, 0.2953, -0.9284), (0.1782, 0.2953, -0.834), (0.2726, 0.2009, -0.9284), (0.2726, 0.2009, -0.834), (0.2726, 0.2953, -0.9284), (0.2726, 0.2953, -0.834), (0.1676, 0.2481, -0.939), (0.1676, 0.1902, -0.8812), (0.1676, 0.2481, -0.8234), (0.1676, 0.3059, -0.8812), (0.2254, 0.3059, -0.939), (0.2254, 0.3059, -0.8234), (0.2832, 0.3059, -0.8812), (0.2832, 0.2481, -0.939), (0.2832, 0.2481, -0.8234), (0.2832, 0.1902, -0.8812), (0.2254, 0.1902, -0.939), (0.2254, 0.1902, -0.8234), (0.2254, 0.2481, -0.7994), (0.2254, 0.2481, -0.963), (0.2254, 0.1663, -0.8812), (0.3072, 0.2481, -0.8812), (0.2254, 0.3299, -0.8812), (0.1436, 0.2481, -0.8812), (1.55, -0.3386, -4.951), (1.55, -0.3386, -4.856), (1.55, -0.2442, -4.951), (1.55, -0.2442, -4.856), (1.645, -0.3386, -4.951), (1.645, -0.3386, -4.856), (1.645, -0.2442, -4.951), (1.645, -0.2442, -4.856), (1.54, -0.2914, -4.961), (1.54, -0.3492, -4.904), (1.54, -0.2914, -4.846), (1.54, -0.2336, -4.904), (1.598, -0.2336, -4.961), (1.598, -0.2336, -4.846), (1.655, -0.2336, -4.904), (1.655, -0.2914, -4.961), (1.655, -0.2914, -4.846), (1.655, -0.3492, -4.904), (1.598, -0.3492, -4.961), (1.598, -0.3492, -4.846), (1.598, -0.2914, -4.822), (1.598, -0.2914, -4.985), (1.598, -0.3732, -4.904), (1.679, -0.2914, -4.904), (1.598, -0.2096, -4.904), (1.516, -0.2914, -4.904), (0.724, -0.4084, -2.942), (0.724, -0.4084, -2.847), (0.724, -0.314, -2.942), (0.724, -0.314, -2.847), (0.8184, -0.4084, -2.942), (0.8184, -0.4084, -2.847), (0.8184, -0.314, -2.942), (0.8184, -0.314, -2.847), (0.7134, -0.3612, -2.952), (0.7134, -0.419, -2.894), (0.7134, -0.3612, -2.837), (0.7134, -0.3034, -2.894), (0.7712, -0.3034, -2.952), (0.7712, -0.3034, -2.837), (0.829, -0.3034, -2.894), (0.829, -0.3612, -2.952), (0.829, -0.3612, -2.837), (0.829, -0.419, -2.894), (0.7712, -0.419, -2.952), (0.7712, -0.419, -2.837), (0.7712, -0.3612, -2.813), (0.7712, -0.3612, -2.976), (0.7712, -0.443, -2.894), (0.853, -0.3612, -2.894), (0.7712, -0.2794, -2.894), (0.6894, -0.3612, -2.894), (0.3683, -0.2667, -1.342), (0.3683, -0.2667, -1.247), (0.3683, -0.1723, -1.342), (0.3683, -0.1723, -1.247), (0.4627, -0.2667, -1.342), (0.4627, -0.2667, -1.247), (0.4627, -0.1723, -1.342), (0.4627, -0.1723, -1.247), (0.3577, -0.2195, -1.352), (0.3577, -0.2773, -1.294), (0.3577, -0.2195, -1.237), (0.3577, -0.1617, -1.294), (0.4155, -0.1617, -1.352), (0.4155, -0.1617, -1.237), (0.4733, -0.1617, -1.294), (0.4733, -0.2195, -1.352), (0.4733, -0.2195, -1.237), (0.4733, -0.2773, -1.294), (0.4155, -0.2773, -1.352), (0.4155, -0.2773, -1.237), (0.4155, -0.2195, -1.213), (0.4155, -0.2195, -1.376), (0.4155, -0.3013, -1.294), (0.4973, -0.2195, -1.294), (0.4155, -0.1377, -1.294), (0.3337, -0.2195, -1.294), (1.494, 0.1292, -4.691), (1.494, 0.1292, -4.597), (1.494, 0.2237, -4.691), (1.494, 0.2237, -4.597), (1.589, 0.1292, -4.691), (1.589, 0.1292, -4.597), (1.589, 0.2237, -4.691), (1.589, 0.2237, -4.597), (1.483, 0.1764, -4.702), (1.483, 0.1186, -4.644), (1.483, 0.1764, -4.586), (1.483, 0.2343, -4.644), (1.541, 0.2343, -4.702), (1.541, 0.2343, -4.586), (1.599, 0.2343, -4.644), (1.599, 0.1764, -4.702), (1.599, 0.1764, -4.586), (1.599, 0.1186, -4.644), (1.541, 0.1186, -4.702), (1.541, 0.1186, -4.586), (1.541, 0.1764, -4.562), (1.541, 0.1764, -4.726), (1.541, 0.09466, -4.644), (1.623, 0.1764, -4.644), (1.541, 0.2582, -4.644), (1.46, 0.1764, -4.644), (0.6826, -0.335, -4.311), (0.6826, -0.335, -4.216), (0.6826, -0.2406, -4.311), (0.6826, -0.2406, -4.216), (0.7771, -0.335, -4.311), (0.7771, -0.335, -4.216), (0.7771, -0.2406, -4.311), (0.7771, -0.2406, -4.216), (0.672, -0.2878, -4.321), (0.672, -0.3456, -4.264), (0.672, -0.2878, -4.206), (0.672, -0.23, -4.264), (0.7299, -0.23, -4.321), (0.7299, -0.23, -4.206), (0.7877, -0.23, -4.264), (0.7877, -0.2878, -4.321), (0.7877, -0.2878, -4.206), (0.7877, -0.3456, -4.264), (0.7299, -0.3456, -4.321), (0.7299, -0.3456, -4.206), (0.7299, -0.2878, -4.182), (0.7299, -0.2878, -4.345), (0.7299, -0.3696, -4.264), (0.8117, -0.2878, -4.264), (0.7299, -0.206, -4.264), (0.6481, -0.2878, -4.264), (-0.462, -0.2263, -0.3884), (-0.462, -0.2263, -0.2939), (-0.462, -0.1319, -0.3884), (-0.462, -0.1319, -0.2939), (-0.3676, -0.2263, -0.3884), (-0.3676, -0.2263, -0.2939), (-0.3676, -0.1319, -0.3884), (-0.3676, -0.1319, -0.2939), (-0.4726, -0.1791, -0.399), (-0.4726, -0.2369, -0.3412), (-0.4726, -0.1791, -0.2833), (-0.4726, -0.1212, -0.3412), (-0.4148, -0.1212, -0.399), (-0.4148, -0.1212, -0.2833), (-0.357, -0.1212, -0.3412), (-0.357, -0.1791, -0.399), (-0.357, -0.1791, -0.2833), (-0.357, -0.2369, -0.3412), (-0.4148, -0.2369, -0.399), (-0.4148, -0.2369, -0.2833), (-0.4148, -0.1791, -0.2594), (-0.4148, -0.1791, -0.4229), (-0.4148, -0.2609, -0.3412), (-0.333, -0.1791, -0.3412), (-0.4148, -0.09729, -0.3412), (-0.4966, -0.1791, -0.3412), (-0.1902, -0.006254, -1.422), (-0.1902, -0.006254, -1.328), (-0.1902, 0.08818, -1.422), (-0.1902, 0.08818, -1.328), (-0.09573, -0.006254, -1.422), (-0.09573, -0.006254, -1.328), (-0.09573, 0.08818, -1.422), (-0.09573, 0.08818, -1.328), (-0.2008, 0.04096, -1.433), (-0.2008, -0.01687, -1.375), (-0.2008, 0.04096, -1.317), (-0.2008, 0.09879, -1.375), (-0.1429, 0.09879, -1.433), (-0.1429, 0.09879, -1.317), (-0.08511, 0.09879, -1.375), (-0.08511, 0.04096, -1.433), (-0.08511, 0.04096, -1.317), (-0.08511, -0.01687, -1.375), (-0.1429, -0.01687, -1.433), (-0.1429, -0.01687, -1.317), (-0.1429, 0.04096, -1.293), (-0.1429, 0.04096, -1.457), (-0.1429, -0.04082, -1.375), (-0.06116, 0.04096, -1.375), (-0.1429, 0.1227, -1.375), (-0.2247, 0.04096, -1.375), (0.2251, -0.3819, -2.093), (0.2251, -0.3819, -1.998), (0.2251, -0.2875, -2.093), (0.2251, -0.2875, -1.998), (0.3195, -0.3819, -2.093), (0.3195, -0.3819, -1.998), (0.3195, -0.2875, -2.093), (0.3195, -0.2875, -1.998), (0.2145, -0.3347, -2.103), (0.2145, -0.3925, -2.046), (0.2145, -0.3347, -1.988), (0.2145, -0.2769, -2.046), (0.2723, -0.2769, -2.103), (0.2723, -0.2769, -1.988), (0.3301, -0.2769, -2.046), (0.3301, -0.3347, -2.103), (0.3301, -0.3347, -1.988), (0.3301, -0.3925, -2.046), (0.2723, -0.3925, -2.103), (0.2723, -0.3925, -1.988), (0.2723, -0.3347, -1.964), (0.2723, -0.3347, -2.127), (0.2723, -0.4165, -2.046), (0.3541, -0.3347, -2.046), (0.2723, -0.2529, -2.046), (0.1905, -0.3347, -2.046)], [], [(25, 10, 3, 11), (24, 13, 7, 14), (23, 16, 5, 17), (22, 19, 1, 9), (21, 15, 4, 18), (20, 10, 1, 19), (16, 20, 19, 5), (7, 13, 20, 16), (13, 3, 10, 20), (8, 21, 18, 0), (2, 12, 21, 8), (12, 6, 15, 21), (18, 22, 9, 0), (4, 17, 22, 18), (17, 5, 19, 22), (15, 23, 17, 4), (6, 14, 23, 15), (14, 7, 16, 23), (12, 24, 14, 6), (2, 11, 24, 12), (11, 3, 13, 24), (8, 25, 11, 2), (0, 9, 25, 8), (9, 1, 10, 25), (51, 36, 29, 37), (50, 39, 33, 40), (49, 42, 31, 43), (48, 45, 27, 35), (47, 41, 30, 44), (46, 36, 27, 45), (42, 46, 45, 31), (33, 39, 46, 42), (39, 29, 36, 46), (34, 47, 44, 26), (28, 38, 47, 34), (38, 32, 41, 47), (44, 48, 35, 26), (30, 43, 48, 44), (43, 31, 45, 48), (41, 49, 43, 30), (32, 40, 49, 41), (40, 33, 42, 49), (38, 50, 40, 32), (28, 37, 50, 38), (37, 29, 39, 50), (34, 51, 37, 28), (26, 35, 51, 34), (35, 27, 36, 51), (77, 62, 55, 63), (76, 65, 59, 66), (75, 68, 57, 69), (74, 71, 53, 61), (73, 67, 56, 70), (72, 62, 53, 71), (68, 72, 71, 57), (59, 65, 72, 68), (65, 55, 62, 72), (60, 73, 70, 52), (54, 64, 73, 60), (64, 58, 67, 73), (70, 74, 61, 52), (56, 69, 74, 70), (69, 57, 71, 74), (67, 75, 69, 56), (58, 66, 75, 67), (66, 59, 68, 75), (64, 76, 66, 58), (54, 63, 76, 64), (63, 55, 65, 76), (60, 77, 63, 54), (52, 61, 77, 60), (61, 53, 62, 77), (103, 88, 81, 89), (102, 91, 85, 92), (101, 94, 83, 95), (100, 97, 79, 87), (99, 93, 82, 96), (98, 88, 79, 97), (94, 98, 97, 83), (85, 91, 98, 94), (91, 81, 88, 98), (86, 99, 96, 78), (80, 90, 99, 86), (90, 84, 93, 99), (96, 100, 87, 78), (82, 95, 100, 96), (95, 83, 97, 100), (93, 101, 95, 82), (84, 92, 101, 93), (92, 85, 94, 101), (90, 102, 92, 84), (80, 89, 102, 90), (89, 81, 91, 102), (86, 103, 89, 80), (78, 87, 103, 86), (87, 79, 88, 103), (129, 114, 107, 115), (128, 117, 111, 118), (127, 120, 109, 121), (126, 123, 105, 113), (125, 119, 108, 122), (124, 114, 105, 123), (120, 124, 123, 109), (111, 117, 124, 120), (117, 107, 114, 124), (112, 125, 122, 104), (106, 116, 125, 112), (116, 110, 119, 125), (122, 126, 113, 104), (108, 121, 126, 122), (121, 109, 123, 126), (119, 127, 121, 108), (110, 118, 127, 119), (118, 111, 120, 127), (116, 128, 118, 110), (106, 115, 128, 116), (115, 107, 117, 128), (112, 129, 115, 106), (104, 113, 129, 112), (113, 105, 114, 129), (155, 140, 133, 141), (154, 143, 137, 144), (153, 146, 135, 147), (152, 149, 131, 139), (151, 145, 134, 148), (150, 140, 131, 149), (146, 150, 149, 135), (137, 143, 150, 146), (143, 133, 140, 150), (138, 151, 148, 130), (132, 142, 151, 138), (142, 136, 145, 151), (148, 152, 139, 130), (134, 147, 152, 148), (147, 135, 149, 152), (145, 153, 147, 134), (136, 144, 153, 145), (144, 137, 146, 153), (142, 154, 144, 136), (132, 141, 154, 142), (141, 133, 143, 154), (138, 155, 141, 132), (130, 139, 155, 138), (139, 131, 140, 155), (181, 166, 159, 167), (180, 169, 163, 170), (179, 172, 161, 173), (178, 175, 157, 165), (177, 171, 160, 174), (176, 166, 157, 175), (172, 176, 175, 161), (163, 169, 176, 172), (169, 159, 166, 176), (164, 177, 174, 156), (158, 168, 177, 164), (168, 162, 171, 177), (174, 178, 165, 156), (160, 173, 178, 174), (173, 161, 175, 178), (171, 179, 173, 160), (162, 170, 179, 171), (170, 163, 172, 179), (168, 180, 170, 162), (158, 167, 180, 168), (167, 159, 169, 180), (164, 181, 167, 158), (156, 165, 181, 164), (165, 157, 166, 181), (207, 192, 185, 193), (206, 195, 189, 196), (205, 198, 187, 199), (204, 201, 183, 191), (203, 197, 186, 200), (202, 192, 183, 201), (198, 202, 201, 187), (189, 195, 202, 198), (195, 185, 192, 202), (190, 203, 200, 182), (184, 194, 203, 190), (194, 188, 197, 203), (200, 204, 191, 182), (186, 199, 204, 200), (199, 187, 201, 204), (197, 205, 199, 186), (188, 196, 205, 197), (196, 189, 198, 205), (194, 206, 196, 188), (184, 193, 206, 194), (193, 185, 195, 206), (190, 207, 193, 184), (182, 191, 207, 190), (191, 183, 192, 207), (233, 218, 211, 219), (232, 221, 215, 222), (231, 224, 213, 225), (230, 227, 209, 217), (229, 223, 212, 226), (228, 218, 209, 227), (224, 228, 227, 213), (215, 221, 228, 224), (221, 211, 218, 228), (216, 229, 226, 208), (210, 220, 229, 216), (220, 214, 223, 229), (226, 230, 217, 208), (212, 225, 230, 226), (225, 213, 227, 230), (223, 231, 225, 212), (214, 222, 231, 223), (222, 215, 224, 231), (220, 232, 222, 214), (210, 219, 232, 220), (219, 211, 221, 232), (216, 233, 219, 210), (208, 217, 233, 216), (217, 209, 218, 233), (259, 244, 237, 245), (258, 247, 241, 248), (257, 250, 239, 251), (256, 253, 235, 243), (255, 249, 238, 252), (254, 244, 235, 253), (250, 254, 253, 239), (241, 247, 254, 250), (247, 237, 244, 254), (242, 255, 252, 234), (236, 246, 255, 242), (246, 240, 249, 255), (252, 256, 243, 234), (238, 251, 256, 252), (251, 239, 253, 256), (249, 257, 251, 238), (240, 248, 257, 249), (248, 241, 250, 257), (246, 258, 248, 240), (236, 245, 258, 246), (245, 237, 247, 258), (242, 259, 245, 236), (234, 243, 259, 242), (243, 235, 244, 259), (285, 270, 263, 271), (284, 273, 267, 274), (283, 276, 265, 277), (282, 279, 261, 269), (281, 275, 264, 278), (280, 270, 261, 279), (276, 280, 279, 265), (267, 273, 280, 276), (273, 263, 270, 280), (268, 281, 278, 260), (262, 272, 281, 268), (272, 266, 275, 281), (278, 282, 269, 260), (264, 277, 282, 278), (277, 265, 279, 282), (275, 283, 277, 264), (266, 274, 283, 275), (274, 267, 276, 283), (272, 284, 274, 266), (262, 271, 284, 272), (271, 263, 273, 284), (268, 285, 271, 262), (260, 269, 285, 268), (269, 261, 270, 285), (311, 296, 289, 297), (310, 299, 293, 300), (309, 302, 291, 303), (308, 305, 287, 295), (307, 301, 290, 304), (306, 296, 287, 305), (302, 306, 305, 291), (293, 299, 306, 302), (299, 289, 296, 306), (294, 307, 304, 286), (288, 298, 307, 294), (298, 292, 301, 307), (304, 308, 295, 286), (290, 303, 308, 304), (303, 291, 305, 308), (301, 309, 303, 290), (292, 300, 309, 301), (300, 293, 302, 309), (298, 310, 300, 292), (288, 297, 310, 298), (297, 289, 299, 310), (294, 311, 297, 288), (286, 295, 311, 294), (295, 287, 296, 311), (337, 322, 315, 323), (336, 325, 319, 326), (335, 328, 317, 329), (334, 331, 313, 321), (333, 327, 316, 330), (332, 322, 313, 331), (328, 332, 331, 317), (319, 325, 332, 328), (325, 315, 322, 332), (320, 333, 330, 312), (314, 324, 333, 320), (324, 318, 327, 333), (330, 334, 321, 312), (316, 329, 334, 330), (329, 317, 331, 334), (327, 335, 329, 316), (318, 326, 335, 327), (326, 319, 328, 335), (324, 336, 326, 318), (314, 323, 336, 324), (323, 315, 325, 336), (320, 337, 323, 314), (312, 321, 337, 320), (321, 313, 322, 337), (363, 348, 341, 349), (362, 351, 345, 352), (361, 354, 343, 355), (360, 357, 339, 347), (359, 353, 342, 356), (358, 348, 339, 357), (354, 358, 357, 343), (345, 351, 358, 354), (351, 341, 348, 358), (346, 359, 356, 338), (340, 350, 359, 346), (350, 344, 353, 359), (356, 360, 347, 338), (342, 355, 360, 356), (355, 343, 357, 360), (353, 361, 355, 342), (344, 352, 361, 353), (352, 345, 354, 361), (350, 362, 352, 344), (340, 349, 362, 350), (349, 341, 351, 362), (346, 363, 349, 340), (338, 347, 363, 346), (347, 339, 348, 363), (389, 374, 367, 375), (388, 377, 371, 378), (387, 380, 369, 381), (386, 383, 365, 373), (385, 379, 368, 382), (384, 374, 365, 383), (380, 384, 383, 369), (371, 377, 384, 380), (377, 367, 374, 384), (372, 385, 382, 364), (366, 376, 385, 372), (376, 370, 379, 385), (382, 386, 373, 364), (368, 381, 386, 382), (381, 369, 383, 386), (379, 387, 381, 368), (370, 378, 387, 379), (378, 371, 380, 387), (376, 388, 378, 370), (366, 375, 388, 376), (375, 367, 377, 388), (372, 389, 375, 366), (364, 373, 389, 372), (373, 365, 374, 389)])
_uv = me_cube_016.uv_layers.new(name='UVMap')
_uv.uv.foreach_set('vector', [0.5, 0.125, 0.625, 0.125, 0.625, 0.25, 0.5, 0.25, 0.5, 0.375, 0.625, 0.375, 0.625, 0.5, 0.5, 0.5, 0.5, 0.625, 0.625, 0.625, 0.625, 0.75, 0.5, 0.75, 0.5, 0.875, 0.625, 0.875, 0.625, 1.0, 0.5, 1.0, 0.25, 0.625, 0.375, 0.625, 0.375, 0.75, 0.25, 0.75, 0.75, 0.625, 0.875, 0.625, 0.875, 0.75, 0.75, 0.75, 0.625, 0.625, 0.75, 0.625, 0.75, 0.75, 0.625, 0.75, 0.625, 0.5, 0.75, 0.5, 0.75, 0.625, 0.625, 0.625, 0.75, 0.5, 0.875, 0.5, 0.875, 0.625, 0.75, 0.625, 0.125, 0.625, 0.25, 0.625, 0.25, 0.75, 0.125, 0.75, 0.125, 0.5, 0.25, 0.5, 0.25, 0.625, 0.125, 0.625, 0.25, 0.5, 0.375, 0.5, 0.375, 0.625, 0.25, 0.625, 0.375, 0.875, 0.5, 0.875, 0.5, 1.0, 0.375, 1.0, 0.375, 0.75, 0.5, 0.75, 0.5, 0.875, 0.375, 0.875, 0.5, 0.75, 0.625, 0.75, 0.625, 0.875, 0.5, 0.875, 0.375, 0.625, 0.5, 0.625, 0.5, 0.75, 0.375, 0.75, 0.375, 0.5, 0.5, 0.5, 0.5, 0.625, 0.375, 0.625, 0.5, 0.5, 0.625, 0.5, 0.625, 0.625, 0.5, 0.625, 0.375, 0.375, 0.5, 0.375, 0.5, 0.5, 0.375, 0.5, 0.375, 0.25, 0.5, 0.25, 0.5, 0.375, 0.375, 0.375, 0.5, 0.25, 0.625, 0.25, 0.625, 0.375, 0.5, 0.375, 0.375, 0.125, 0.5, 0.125, 0.5, 0.25, 0.375, 0.25, 0.375, 0.0, 0.5, 0.0, 0.5, 0.125, 0.375, 0.125, 0.5, 0.0, 0.625, 0.0, 0.625, 0.125, 0.5, 0.125, 0.5, 0.125, 0.625, 0.125, 0.625, 0.25, 0.5, 0.25, 0.5, 0.375, 0.625, 0.375, 0.625, 0.5, 0.5, 0.5, 0.5, 0.625, 0.625, 0.625, 0.625, 0.75, 0.5, 0.75, 0.5, 0.875, 0.625, 0.875, 0.625, 1.0, 0.5, 1.0, 0.25, 0.625, 0.375, 0.625, 0.375, 0.75, 0.25, 0.75, 0.75, 0.625, 0.875, 0.625, 0.875, 0.75, 0.75, 0.75, 0.625, 0.625, 0.75, 0.625, 0.75, 0.75, 0.625, 0.75, 0.625, 0.5, 0.75, 0.5, 0.75, 0.625, 0.625, 0.625, 0.75, 0.5, 0.875, 0.5, 0.875, 0.625, 0.75, 0.625, 0.125, 0.625, 0.25, 0.625, 0.25, 0.75, 0.125, 0.75, 0.125, 0.5, 0.25, 0.5, 0.25, 0.625, 0.125, 0.625, 0.25, 0.5, 0.375, 0.5, 0.375, 0.625, 0.25, 0.625, 0.375, 0.875, 0.5, 0.875, 0.5, 1.0, 0.375, 1.0, 0.375, 0.75, 0.5, 0.75, 0.5, 0.875, 0.375, 0.875, 0.5, 0.75, 0.625, 0.75, 0.625, 0.875, 0.5, 0.875, 0.375, 0.625, 0.5, 0.625, 0.5, 0.75, 0.375, 0.75, 0.375, 0.5, 0.5, 0.5, 0.5, 0.625, 0.375, 0.625, 0.5, 0.5, 0.625, 0.5, 0.625, 0.625, 0.5, 0.625, 0.375, 0.375, 0.5, 0.375, 0.5, 0.5, 0.375, 0.5, 0.375, 0.25, 0.5, 0.25, 0.5, 0.375, 0.375, 0.375, 0.5, 0.25, 0.625, 0.25, 0.625, 0.375, 0.5, 0.375, 0.375, 0.125, 0.5, 0.125, 0.5, 0.25, 0.375, 0.25, 0.375, 0.0, 0.5, 0.0, 0.5, 0.125, 0.375, 0.125, 0.5, 0.0, 0.625, 0.0, 0.625, 0.125, 0.5, 0.125, 0.5, 0.125, 0.625, 0.125, 0.625, 0.25, 0.5, 0.25, 0.5, 0.375, 0.625, 0.375, 0.625, 0.5, 0.5, 0.5, 0.5, 0.625, 0.625, 0.625, 0.625, 0.75, 0.5, 0.75, 0.5, 0.875, 0.625, 0.875, 0.625, 1.0, 0.5, 1.0, 0.25, 0.625, 0.375, 0.625, 0.375, 0.75, 0.25, 0.75, 0.75, 0.625, 0.875, 0.625, 0.875, 0.75, 0.75, 0.75, 0.625, 0.625, 0.75, 0.625, 0.75, 0.75, 0.625, 0.75, 0.625, 0.5, 0.75, 0.5, 0.75, 0.625, 0.625, 0.625, 0.75, 0.5, 0.875, 0.5, 0.875, 0.625, 0.75, 0.625, 0.125, 0.625, 0.25, 0.625, 0.25, 0.75, 0.125, 0.75, 0.125, 0.5, 0.25, 0.5, 0.25, 0.625, 0.125, 0.625, 0.25, 0.5, 0.375, 0.5, 0.375, 0.625, 0.25, 0.625, 0.375, 0.875, 0.5, 0.875, 0.5, 1.0, 0.375, 1.0, 0.375, 0.75, 0.5, 0.75, 0.5, 0.875, 0.375, 0.875, 0.5, 0.75, 0.625, 0.75, 0.625, 0.875, 0.5, 0.875, 0.375, 0.625, 0.5, 0.625, 0.5, 0.75, 0.375, 0.75, 0.375, 0.5, 0.5, 0.5, 0.5, 0.625, 0.375, 0.625, 0.5, 0.5, 0.625, 0.5, 0.625, 0.625, 0.5, 0.625, 0.375, 0.375, 0.5, 0.375, 0.5, 0.5, 0.375, 0.5, 0.375, 0.25, 0.5, 0.25, 0.5, 0.375, 0.375, 0.375, 0.5, 0.25, 0.625, 0.25, 0.625, 0.375, 0.5, 0.375, 0.375, 0.125, 0.5, 0.125, 0.5, 0.25, 0.375, 0.25, 0.375, 0.0, 0.5, 0.0, 0.5, 0.125, 0.375, 0.125, 0.5, 0.0, 0.625, 0.0, 0.625, 0.125, 0.5, 0.125, 0.5, 0.125, 0.625, 0.125, 0.625, 0.25, 0.5, 0.25, 0.5, 0.375, 0.625, 0.375, 0.625, 0.5, 0.5, 0.5, 0.5, 0.625, 0.625, 0.625, 0.625, 0.75, 0.5, 0.75, 0.5, 0.875, 0.625, 0.875, 0.625, 1.0, 0.5, 1.0, 0.25, 0.625, 0.375, 0.625, 0.375, 0.75, 0.25, 0.75, 0.75, 0.625, 0.875, 0.625, 0.875, 0.75, 0.75, 0.75, 0.625, 0.625, 0.75, 0.625, 0.75, 0.75, 0.625, 0.75, 0.625, 0.5, 0.75, 0.5, 0.75, 0.625, 0.625, 0.625, 0.75, 0.5, 0.875, 0.5, 0.875, 0.625, 0.75, 0.625, 0.125, 0.625, 0.25, 0.625, 0.25, 0.75, 0.125, 0.75, 0.125, 0.5, 0.25, 0.5, 0.25, 0.625, 0.125, 0.625, 0.25, 0.5, 0.375, 0.5, 0.375, 0.625, 0.25, 0.625, 0.375, 0.875, 0.5, 0.875, 0.5, 1.0, 0.375, 1.0, 0.375, 0.75, 0.5, 0.75, 0.5, 0.875, 0.375, 0.875, 0.5, 0.75, 0.625, 0.75, 0.625, 0.875, 0.5, 0.875, 0.375, 0.625, 0.5, 0.625, 0.5, 0.75, 0.375, 0.75, 0.375, 0.5, 0.5, 0.5, 0.5, 0.625, 0.375, 0.625, 0.5, 0.5, 0.625, 0.5, 0.625, 0.625, 0.5, 0.625, 0.375, 0.375, 0.5, 0.375, 0.5, 0.5, 0.375, 0.5, 0.375, 0.25, 0.5, 0.25, 0.5, 0.375, 0.375, 0.375, 0.5, 0.25, 0.625, 0.25, 0.625, 0.375, 0.5, 0.375, 0.375, 0.125, 0.5, 0.125, 0.5, 0.25, 0.375, 0.25, 0.375, 0.0, 0.5, 0.0, 0.5, 0.125, 0.375, 0.125, 0.5, 0.0, 0.625, 0.0, 0.625, 0.125, 0.5, 0.125, 0.5, 0.125, 0.625, 0.125, 0.625, 0.25, 0.5, 0.25, 0.5, 0.375, 0.625, 0.375, 0.625, 0.5, 0.5, 0.5, 0.5, 0.625, 0.625, 0.625, 0.625, 0.75, 0.5, 0.75, 0.5, 0.875, 0.625, 0.875, 0.625, 1.0, 0.5, 1.0, 0.25, 0.625, 0.375, 0.625, 0.375, 0.75, 0.25, 0.75, 0.75, 0.625, 0.875, 0.625, 0.875, 0.75, 0.75, 0.75, 0.625, 0.625, 0.75, 0.625, 0.75, 0.75, 0.625, 0.75, 0.625, 0.5, 0.75, 0.5, 0.75, 0.625, 0.625, 0.625, 0.75, 0.5, 0.875, 0.5, 0.875, 0.625, 0.75, 0.625, 0.125, 0.625, 0.25, 0.625, 0.25, 0.75, 0.125, 0.75, 0.125, 0.5, 0.25, 0.5, 0.25, 0.625, 0.125, 0.625, 0.25, 0.5, 0.375, 0.5, 0.375, 0.625, 0.25, 0.625, 0.375, 0.875, 0.5, 0.875, 0.5, 1.0, 0.375, 1.0, 0.375, 0.75, 0.5, 0.75, 0.5, 0.875, 0.375, 0.875, 0.5, 0.75, 0.625, 0.75, 0.625, 0.875, 0.5, 0.875, 0.375, 0.625, 0.5, 0.625, 0.5, 0.75, 0.375, 0.75, 0.375, 0.5, 0.5, 0.5, 0.5, 0.625, 0.375, 0.625, 0.5, 0.5, 0.625, 0.5, 0.625, 0.625, 0.5, 0.625, 0.375, 0.375, 0.5, 0.375, 0.5, 0.5, 0.375, 0.5, 0.375, 0.25, 0.5, 0.25, 0.5, 0.375, 0.375, 0.375, 0.5, 0.25, 0.625, 0.25, 0.625, 0.375, 0.5, 0.375, 0.375, 0.125, 0.5, 0.125, 0.5, 0.25, 0.375, 0.25, 0.375, 0.0, 0.5, 0.0, 0.5, 0.125, 0.375, 0.125, 0.5, 0.0, 0.625, 0.0, 0.625, 0.125, 0.5, 0.125, 0.5, 0.125, 0.625, 0.125, 0.625, 0.25, 0.5, 0.25, 0.5, 0.375, 0.625, 0.375, 0.625, 0.5, 0.5, 0.5, 0.5, 0.625, 0.625, 0.625, 0.625, 0.75, 0.5, 0.75, 0.5, 0.875, 0.625, 0.875, 0.625, 1.0, 0.5, 1.0, 0.25, 0.625, 0.375, 0.625, 0.375, 0.75, 0.25, 0.75, 0.75, 0.625, 0.875, 0.625, 0.875, 0.75, 0.75, 0.75, 0.625, 0.625, 0.75, 0.625, 0.75, 0.75, 0.625, 0.75, 0.625, 0.5, 0.75, 0.5, 0.75, 0.625, 0.625, 0.625, 0.75, 0.5, 0.875, 0.5, 0.875, 0.625, 0.75, 0.625, 0.125, 0.625, 0.25, 0.625, 0.25, 0.75, 0.125, 0.75, 0.125, 0.5, 0.25, 0.5, 0.25, 0.625, 0.125, 0.625, 0.25, 0.5, 0.375, 0.5, 0.375, 0.625, 0.25, 0.625, 0.375, 0.875, 0.5, 0.875, 0.5, 1.0, 0.375, 1.0, 0.375, 0.75, 0.5, 0.75, 0.5, 0.875, 0.375, 0.875, 0.5, 0.75, 0.625, 0.75, 0.625, 0.875, 0.5, 0.875, 0.375, 0.625, 0.5, 0.625, 0.5, 0.75, 0.375, 0.75, 0.375, 0.5, 0.5, 0.5, 0.5, 0.625, 0.375, 0.625, 0.5, 0.5, 0.625, 0.5, 0.625, 0.625, 0.5, 0.625, 0.375, 0.375, 0.5, 0.375, 0.5, 0.5, 0.375, 0.5, 0.375, 0.25, 0.5, 0.25, 0.5, 0.375, 0.375, 0.375, 0.5, 0.25, 0.625, 0.25, 0.625, 0.375, 0.5, 0.375, 0.375, 0.125, 0.5, 0.125, 0.5, 0.25, 0.375, 0.25, 0.375, 0.0, 0.5, 0.0, 0.5, 0.125, 0.375, 0.125, 0.5, 0.0, 0.625, 0.0, 0.625, 0.125, 0.5, 0.125, 0.5, 0.125, 0.625, 0.125, 0.625, 0.25, 0.5, 0.25, 0.5, 0.375, 0.625, 0.375, 0.625, 0.5, 0.5, 0.5, 0.5, 0.625, 0.625, 0.625, 0.625, 0.75, 0.5, 0.75, 0.5, 0.875, 0.625, 0.875, 0.625, 1.0, 0.5, 1.0, 0.25, 0.625, 0.375, 0.625, 0.375, 0.75, 0.25, 0.75, 0.75, 0.625, 0.875, 0.625, 0.875, 0.75, 0.75, 0.75, 0.625, 0.625, 0.75, 0.625, 0.75, 0.75, 0.625, 0.75, 0.625, 0.5, 0.75, 0.5, 0.75, 0.625, 0.625, 0.625, 0.75, 0.5, 0.875, 0.5, 0.875, 0.625, 0.75, 0.625, 0.125, 0.625, 0.25, 0.625, 0.25, 0.75, 0.125, 0.75, 0.125, 0.5, 0.25, 0.5, 0.25, 0.625, 0.125, 0.625, 0.25, 0.5, 0.375, 0.5, 0.375, 0.625, 0.25, 0.625, 0.375, 0.875, 0.5, 0.875, 0.5, 1.0, 0.375, 1.0, 0.375, 0.75, 0.5, 0.75, 0.5, 0.875, 0.375, 0.875, 0.5, 0.75, 0.625, 0.75, 0.625, 0.875, 0.5, 0.875, 0.375, 0.625, 0.5, 0.625, 0.5, 0.75, 0.375, 0.75, 0.375, 0.5, 0.5, 0.5, 0.5, 0.625, 0.375, 0.625, 0.5, 0.5, 0.625, 0.5, 0.625, 0.625, 0.5, 0.625, 0.375, 0.375, 0.5, 0.375, 0.5, 0.5, 0.375, 0.5, 0.375, 0.25, 0.5, 0.25, 0.5, 0.375, 0.375, 0.375, 0.5, 0.25, 0.625, 0.25, 0.625, 0.375, 0.5, 0.375, 0.375, 0.125, 0.5, 0.125, 0.5, 0.25, 0.375, 0.25, 0.375, 0.0, 0.5, 0.0, 0.5, 0.125, 0.375, 0.125, 0.5, 0.0, 0.625, 0.0, 0.625, 0.125, 0.5, 0.125, 0.5, 0.125, 0.625, 0.125, 0.625, 0.25, 0.5, 0.25, 0.5, 0.375, 0.625, 0.375, 0.625, 0.5, 0.5, 0.5, 0.5, 0.625, 0.625, 0.625, 0.625, 0.75, 0.5, 0.75, 0.5, 0.875, 0.625, 0.875, 0.625, 1.0, 0.5, 1.0, 0.25, 0.625, 0.375, 0.625, 0.375, 0.75, 0.25, 0.75, 0.75, 0.625, 0.875, 0.625, 0.875, 0.75, 0.75, 0.75, 0.625, 0.625, 0.75, 0.625, 0.75, 0.75, 0.625, 0.75, 0.625, 0.5, 0.75, 0.5, 0.75, 0.625, 0.625, 0.625, 0.75, 0.5, 0.875, 0.5, 0.875, 0.625, 0.75, 0.625, 0.125, 0.625, 0.25, 0.625, 0.25, 0.75, 0.125, 0.75, 0.125, 0.5, 0.25, 0.5, 0.25, 0.625, 0.125, 0.625, 0.25, 0.5, 0.375, 0.5, 0.375, 0.625, 0.25, 0.625, 0.375, 0.875, 0.5, 0.875, 0.5, 1.0, 0.375, 1.0, 0.375, 0.75, 0.5, 0.75, 0.5, 0.875, 0.375, 0.875, 0.5, 0.75, 0.625, 0.75, 0.625, 0.875, 0.5, 0.875, 0.375, 0.625, 0.5, 0.625, 0.5, 0.75, 0.375, 0.75, 0.375, 0.5, 0.5, 0.5, 0.5, 0.625, 0.375, 0.625, 0.5, 0.5, 0.625, 0.5, 0.625, 0.625, 0.5, 0.625, 0.375, 0.375, 0.5, 0.375, 0.5, 0.5, 0.375, 0.5, 0.375, 0.25, 0.5, 0.25, 0.5, 0.375, 0.375, 0.375, 0.5, 0.25, 0.625, 0.25, 0.625, 0.375, 0.5, 0.375, 0.375, 0.125, 0.5, 0.125, 0.5, 0.25, 0.375, 0.25, 0.375, 0.0, 0.5, 0.0, 0.5, 0.125, 0.375, 0.125, 0.5, 0.0, 0.625, 0.0, 0.625, 0.125, 0.5, 0.125, 0.5, 0.125, 0.625, 0.125, 0.625, 0.25, 0.5, 0.25, 0.5, 0.375, 0.625, 0.375, 0.625, 0.5, 0.5, 0.5, 0.5, 0.625, 0.625, 0.625, 0.625, 0.75, 0.5, 0.75, 0.5, 0.875, 0.625, 0.875, 0.625, 1.0, 0.5, 1.0, 0.25, 0.625, 0.375, 0.625, 0.375, 0.75, 0.25, 0.75, 0.75, 0.625, 0.875, 0.625, 0.875, 0.75, 0.75, 0.75, 0.625, 0.625, 0.75, 0.625, 0.75, 0.75, 0.625, 0.75, 0.625, 0.5, 0.75, 0.5, 0.75, 0.625, 0.625, 0.625, 0.75, 0.5, 0.875, 0.5, 0.875, 0.625, 0.75, 0.625, 0.125, 0.625, 0.25, 0.625, 0.25, 0.75, 0.125, 0.75, 0.125, 0.5, 0.25, 0.5, 0.25, 0.625, 0.125, 0.625, 0.25, 0.5, 0.375, 0.5, 0.375, 0.625, 0.25, 0.625, 0.375, 0.875, 0.5, 0.875, 0.5, 1.0, 0.375, 1.0, 0.375, 0.75, 0.5, 0.75, 0.5, 0.875, 0.375, 0.875, 0.5, 0.75, 0.625, 0.75, 0.625, 0.875, 0.5, 0.875, 0.375, 0.625, 0.5, 0.625, 0.5, 0.75, 0.375, 0.75, 0.375, 0.5, 0.5, 0.5, 0.5, 0.625, 0.375, 0.625, 0.5, 0.5, 0.625, 0.5, 0.625, 0.625, 0.5, 0.625, 0.375, 0.375, 0.5, 0.375, 0.5, 0.5, 0.375, 0.5, 0.375, 0.25, 0.5, 0.25, 0.5, 0.375, 0.375, 0.375, 0.5, 0.25, 0.625, 0.25, 0.625, 0.375, 0.5, 0.375, 0.375, 0.125, 0.5, 0.125, 0.5, 0.25, 0.375, 0.25, 0.375, 0.0, 0.5, 0.0, 0.5, 0.125, 0.375, 0.125, 0.5, 0.0, 0.625, 0.0, 0.625, 0.125, 0.5, 0.125, 0.5, 0.125, 0.625, 0.125, 0.625, 0.25, 0.5, 0.25, 0.5, 0.375, 0.625, 0.375, 0.625, 0.5, 0.5, 0.5, 0.5, 0.625, 0.625, 0.625, 0.625, 0.75, 0.5, 0.75, 0.5, 0.875, 0.625, 0.875, 0.625, 1.0, 0.5, 1.0, 0.25, 0.625, 0.375, 0.625, 0.375, 0.75, 0.25, 0.75, 0.75, 0.625, 0.875, 0.625, 0.875, 0.75, 0.75, 0.75, 0.625, 0.625, 0.75, 0.625, 0.75, 0.75, 0.625, 0.75, 0.625, 0.5, 0.75, 0.5, 0.75, 0.625, 0.625, 0.625, 0.75, 0.5, 0.875, 0.5, 0.875, 0.625, 0.75, 0.625, 0.125, 0.625, 0.25, 0.625, 0.25, 0.75, 0.125, 0.75, 0.125, 0.5, 0.25, 0.5, 0.25, 0.625, 0.125, 0.625, 0.25, 0.5, 0.375, 0.5, 0.375, 0.625, 0.25, 0.625, 0.375, 0.875, 0.5, 0.875, 0.5, 1.0, 0.375, 1.0, 0.375, 0.75, 0.5, 0.75, 0.5, 0.875, 0.375, 0.875, 0.5, 0.75, 0.625, 0.75, 0.625, 0.875, 0.5, 0.875, 0.375, 0.625, 0.5, 0.625, 0.5, 0.75, 0.375, 0.75, 0.375, 0.5, 0.5, 0.5, 0.5, 0.625, 0.375, 0.625, 0.5, 0.5, 0.625, 0.5, 0.625, 0.625, 0.5, 0.625, 0.375, 0.375, 0.5, 0.375, 0.5, 0.5, 0.375, 0.5, 0.375, 0.25, 0.5, 0.25, 0.5, 0.375, 0.375, 0.375, 0.5, 0.25, 0.625, 0.25, 0.625, 0.375, 0.5, 0.375, 0.375, 0.125, 0.5, 0.125, 0.5, 0.25, 0.375, 0.25, 0.375, 0.0, 0.5, 0.0, 0.5, 0.125, 0.375, 0.125, 0.5, 0.0, 0.625, 0.0, 0.625, 0.125, 0.5, 0.125, 0.5, 0.125, 0.625, 0.125, 0.625, 0.25, 0.5, 0.25, 0.5, 0.375, 0.625, 0.375, 0.625, 0.5, 0.5, 0.5, 0.5, 0.625, 0.625, 0.625, 0.625, 0.75, 0.5, 0.75, 0.5, 0.875, 0.625, 0.875, 0.625, 1.0, 0.5, 1.0, 0.25, 0.625, 0.375, 0.625, 0.375, 0.75, 0.25, 0.75, 0.75, 0.625, 0.875, 0.625, 0.875, 0.75, 0.75, 0.75, 0.625, 0.625, 0.75, 0.625, 0.75, 0.75, 0.625, 0.75, 0.625, 0.5, 0.75, 0.5, 0.75, 0.625, 0.625, 0.625, 0.75, 0.5, 0.875, 0.5, 0.875, 0.625, 0.75, 0.625, 0.125, 0.625, 0.25, 0.625, 0.25, 0.75, 0.125, 0.75, 0.125, 0.5, 0.25, 0.5, 0.25, 0.625, 0.125, 0.625, 0.25, 0.5, 0.375, 0.5, 0.375, 0.625, 0.25, 0.625, 0.375, 0.875, 0.5, 0.875, 0.5, 1.0, 0.375, 1.0, 0.375, 0.75, 0.5, 0.75, 0.5, 0.875, 0.375, 0.875, 0.5, 0.75, 0.625, 0.75, 0.625, 0.875, 0.5, 0.875, 0.375, 0.625, 0.5, 0.625, 0.5, 0.75, 0.375, 0.75, 0.375, 0.5, 0.5, 0.5, 0.5, 0.625, 0.375, 0.625, 0.5, 0.5, 0.625, 0.5, 0.625, 0.625, 0.5, 0.625, 0.375, 0.375, 0.5, 0.375, 0.5, 0.5, 0.375, 0.5, 0.375, 0.25, 0.5, 0.25, 0.5, 0.375, 0.375, 0.375, 0.5, 0.25, 0.625, 0.25, 0.625, 0.375, 0.5, 0.375, 0.375, 0.125, 0.5, 0.125, 0.5, 0.25, 0.375, 0.25, 0.375, 0.0, 0.5, 0.0, 0.5, 0.125, 0.375, 0.125, 0.5, 0.0, 0.625, 0.0, 0.625, 0.125, 0.5, 0.125, 0.5, 0.125, 0.625, 0.125, 0.625, 0.25, 0.5, 0.25, 0.5, 0.375, 0.625, 0.375, 0.625, 0.5, 0.5, 0.5, 0.5, 0.625, 0.625, 0.625, 0.625, 0.75, 0.5, 0.75, 0.5, 0.875, 0.625, 0.875, 0.625, 1.0, 0.5, 1.0, 0.25, 0.625, 0.375, 0.625, 0.375, 0.75, 0.25, 0.75, 0.75, 0.625, 0.875, 0.625, 0.875, 0.75, 0.75, 0.75, 0.625, 0.625, 0.75, 0.625, 0.75, 0.75, 0.625, 0.75, 0.625, 0.5, 0.75, 0.5, 0.75, 0.625, 0.625, 0.625, 0.75, 0.5, 0.875, 0.5, 0.875, 0.625, 0.75, 0.625, 0.125, 0.625, 0.25, 0.625, 0.25, 0.75, 0.125, 0.75, 0.125, 0.5, 0.25, 0.5, 0.25, 0.625, 0.125, 0.625, 0.25, 0.5, 0.375, 0.5, 0.375, 0.625, 0.25, 0.625, 0.375, 0.875, 0.5, 0.875, 0.5, 1.0, 0.375, 1.0, 0.375, 0.75, 0.5, 0.75, 0.5, 0.875, 0.375, 0.875, 0.5, 0.75, 0.625, 0.75, 0.625, 0.875, 0.5, 0.875, 0.375, 0.625, 0.5, 0.625, 0.5, 0.75, 0.375, 0.75, 0.375, 0.5, 0.5, 0.5, 0.5, 0.625, 0.375, 0.625, 0.5, 0.5, 0.625, 0.5, 0.625, 0.625, 0.5, 0.625, 0.375, 0.375, 0.5, 0.375, 0.5, 0.5, 0.375, 0.5, 0.375, 0.25, 0.5, 0.25, 0.5, 0.375, 0.375, 0.375, 0.5, 0.25, 0.625, 0.25, 0.625, 0.375, 0.5, 0.375, 0.375, 0.125, 0.5, 0.125, 0.5, 0.25, 0.375, 0.25, 0.375, 0.0, 0.5, 0.0, 0.5, 0.125, 0.375, 0.125, 0.5, 0.0, 0.625, 0.0, 0.625, 0.125, 0.5, 0.125, 0.5, 0.125, 0.625, 0.125, 0.625, 0.25, 0.5, 0.25, 0.5, 0.375, 0.625, 0.375, 0.625, 0.5, 0.5, 0.5, 0.5, 0.625, 0.625, 0.625, 0.625, 0.75, 0.5, 0.75, 0.5, 0.875, 0.625, 0.875, 0.625, 1.0, 0.5, 1.0, 0.25, 0.625, 0.375, 0.625, 0.375, 0.75, 0.25, 0.75, 0.75, 0.625, 0.875, 0.625, 0.875, 0.75, 0.75, 0.75, 0.625, 0.625, 0.75, 0.625, 0.75, 0.75, 0.625, 0.75, 0.625, 0.5, 0.75, 0.5, 0.75, 0.625, 0.625, 0.625, 0.75, 0.5, 0.875, 0.5, 0.875, 0.625, 0.75, 0.625, 0.125, 0.625, 0.25, 0.625, 0.25, 0.75, 0.125, 0.75, 0.125, 0.5, 0.25, 0.5, 0.25, 0.625, 0.125, 0.625, 0.25, 0.5, 0.375, 0.5, 0.375, 0.625, 0.25, 0.625, 0.375, 0.875, 0.5, 0.875, 0.5, 1.0, 0.375, 1.0, 0.375, 0.75, 0.5, 0.75, 0.5, 0.875, 0.375, 0.875, 0.5, 0.75, 0.625, 0.75, 0.625, 0.875, 0.5, 0.875, 0.375, 0.625, 0.5, 0.625, 0.5, 0.75, 0.375, 0.75, 0.375, 0.5, 0.5, 0.5, 0.5, 0.625, 0.375, 0.625, 0.5, 0.5, 0.625, 0.5, 0.625, 0.625, 0.5, 0.625, 0.375, 0.375, 0.5, 0.375, 0.5, 0.5, 0.375, 0.5, 0.375, 0.25, 0.5, 0.25, 0.5, 0.375, 0.375, 0.375, 0.5, 0.25, 0.625, 0.25, 0.625, 0.375, 0.5, 0.375, 0.375, 0.125, 0.5, 0.125, 0.5, 0.25, 0.375, 0.25, 0.375, 0.0, 0.5, 0.0, 0.5, 0.125, 0.375, 0.125, 0.5, 0.0, 0.625, 0.0, 0.625, 0.125, 0.5, 0.125, 0.5, 0.125, 0.625, 0.125, 0.625, 0.25, 0.5, 0.25, 0.5, 0.375, 0.625, 0.375, 0.625, 0.5, 0.5, 0.5, 0.5, 0.625, 0.625, 0.625, 0.625, 0.75, 0.5, 0.75, 0.5, 0.875, 0.625, 0.875, 0.625, 1.0, 0.5, 1.0, 0.25, 0.625, 0.375, 0.625, 0.375, 0.75, 0.25, 0.75, 0.75, 0.625, 0.875, 0.625, 0.875, 0.75, 0.75, 0.75, 0.625, 0.625, 0.75, 0.625, 0.75, 0.75, 0.625, 0.75, 0.625, 0.5, 0.75, 0.5, 0.75, 0.625, 0.625, 0.625, 0.75, 0.5, 0.875, 0.5, 0.875, 0.625, 0.75, 0.625, 0.125, 0.625, 0.25, 0.625, 0.25, 0.75, 0.125, 0.75, 0.125, 0.5, 0.25, 0.5, 0.25, 0.625, 0.125, 0.625, 0.25, 0.5, 0.375, 0.5, 0.375, 0.625, 0.25, 0.625, 0.375, 0.875, 0.5, 0.875, 0.5, 1.0, 0.375, 1.0, 0.375, 0.75, 0.5, 0.75, 0.5, 0.875, 0.375, 0.875, 0.5, 0.75, 0.625, 0.75, 0.625, 0.875, 0.5, 0.875, 0.375, 0.625, 0.5, 0.625, 0.5, 0.75, 0.375, 0.75, 0.375, 0.5, 0.5, 0.5, 0.5, 0.625, 0.375, 0.625, 0.5, 0.5, 0.625, 0.5, 0.625, 0.625, 0.5, 0.625, 0.375, 0.375, 0.5, 0.375, 0.5, 0.5, 0.375, 0.5, 0.375, 0.25, 0.5, 0.25, 0.5, 0.375, 0.375, 0.375, 0.5, 0.25, 0.625, 0.25, 0.625, 0.375, 0.5, 0.375, 0.375, 0.125, 0.5, 0.125, 0.5, 0.25, 0.375, 0.25, 0.375, 0.0, 0.5, 0.0, 0.5, 0.125, 0.375, 0.125, 0.5, 0.0, 0.625, 0.0, 0.625, 0.125, 0.5, 0.125, 0.5, 0.125, 0.625, 0.125, 0.625, 0.25, 0.5, 0.25, 0.5, 0.375, 0.625, 0.375, 0.625, 0.5, 0.5, 0.5, 0.5, 0.625, 0.625, 0.625, 0.625, 0.75, 0.5, 0.75, 0.5, 0.875, 0.625, 0.875, 0.625, 1.0, 0.5, 1.0, 0.25, 0.625, 0.375, 0.625, 0.375, 0.75, 0.25, 0.75, 0.75, 0.625, 0.875, 0.625, 0.875, 0.75, 0.75, 0.75, 0.625, 0.625, 0.75, 0.625, 0.75, 0.75, 0.625, 0.75, 0.625, 0.5, 0.75, 0.5, 0.75, 0.625, 0.625, 0.625, 0.75, 0.5, 0.875, 0.5, 0.875, 0.625, 0.75, 0.625, 0.125, 0.625, 0.25, 0.625, 0.25, 0.75, 0.125, 0.75, 0.125, 0.5, 0.25, 0.5, 0.25, 0.625, 0.125, 0.625, 0.25, 0.5, 0.375, 0.5, 0.375, 0.625, 0.25, 0.625, 0.375, 0.875, 0.5, 0.875, 0.5, 1.0, 0.375, 1.0, 0.375, 0.75, 0.5, 0.75, 0.5, 0.875, 0.375, 0.875, 0.5, 0.75, 0.625, 0.75, 0.625, 0.875, 0.5, 0.875, 0.375, 0.625, 0.5, 0.625, 0.5, 0.75, 0.375, 0.75, 0.375, 0.5, 0.5, 0.5, 0.5, 0.625, 0.375, 0.625, 0.5, 0.5, 0.625, 0.5, 0.625, 0.625, 0.5, 0.625, 0.375, 0.375, 0.5, 0.375, 0.5, 0.5, 0.375, 0.5, 0.375, 0.25, 0.5, 0.25, 0.5, 0.375, 0.375, 0.375, 0.5, 0.25, 0.625, 0.25, 0.625, 0.375, 0.5, 0.375, 0.375, 0.125, 0.5, 0.125, 0.5, 0.25, 0.375, 0.25, 0.375, 0.0, 0.5, 0.0, 0.5, 0.125, 0.375, 0.125, 0.5, 0.0, 0.625, 0.0, 0.625, 0.125, 0.5, 0.125])
me_cube_016.materials.append(mat_material_004)
me_cube_016.update()
me_cylinder_001 = bpy.data.meshes.new('Cylinder.001')
me_cylinder_001.from_pydata([(0.0, 1.0, -1.0), (0.0, 1.0, 1.0), (0.1951, 0.9808, -1.0), (0.1951, 0.9808, 1.0), (0.3827, 0.9239, -1.0), (0.3827, 0.9239, 1.0), (0.5556, 0.8315, -1.0), (0.5556, 0.8315, 1.0), (0.7071, 0.7071, -1.0), (0.7071, 0.7071, 1.0), (0.8315, 0.5556, -1.0), (0.8315, 0.5556, 1.0), (0.9239, 0.3827, -1.0), (0.9239, 0.3827, 1.0), (0.9808, 0.1951, -1.0), (0.9808, 0.1951, 1.0), (1.0, 0.0, -1.0), (1.0, 0.0, 1.0), (0.9808, -0.1951, -1.0), (0.9808, -0.1951, 1.0), (0.9239, -0.3827, -1.0), (0.9239, -0.3827, 1.0), (0.8315, -0.5556, -1.0), (0.8315, -0.5556, 1.0), (0.7071, -0.7071, -1.0), (0.7071, -0.7071, 1.0), (0.5556, -0.8315, -1.0), (0.5556, -0.8315, 1.0), (0.3827, -0.9239, -1.0), (0.3827, -0.9239, 1.0), (0.1951, -0.9808, -1.0), (0.1951, -0.9808, 1.0), (0.0, -1.0, -1.0), (0.0, -1.0, 1.0), (-0.1951, -0.9808, -1.0), (-0.1951, -0.9808, 1.0), (-0.3827, -0.9239, -1.0), (-0.3827, -0.9239, 1.0), (-0.5556, -0.8315, -1.0), (-0.5556, -0.8315, 1.0), (-0.7071, -0.7071, -1.0), (-0.7071, -0.7071, 1.0), (-0.8315, -0.5556, -1.0), (-0.8315, -0.5556, 1.0), (-0.9239, -0.3827, -1.0), (-0.9239, -0.3827, 1.0), (-0.9808, -0.1951, -1.0), (-0.9808, -0.1951, 1.0), (-1.0, 0.0, -1.0), (-1.0, 0.0, 1.0), (-0.9808, 0.1951, -1.0), (-0.9808, 0.1951, 1.0), (-0.9239, 0.3827, -1.0), (-0.9239, 0.3827, 1.0), (-0.8315, 0.5556, -1.0), (-0.8315, 0.5556, 1.0), (-0.7071, 0.7071, -1.0), (-0.7071, 0.7071, 1.0), (-0.5556, 0.8315, -1.0), (-0.5556, 0.8315, 1.0), (-0.3827, 0.9239, -1.0), (-0.3827, 0.9239, 1.0), (-0.1951, 0.9808, -1.0), (-0.1951, 0.9808, 1.0)], [], [(0, 1, 3, 2), (2, 3, 5, 4), (4, 5, 7, 6), (6, 7, 9, 8), (8, 9, 11, 10), (10, 11, 13, 12), (12, 13, 15, 14), (14, 15, 17, 16), (16, 17, 19, 18), (18, 19, 21, 20), (20, 21, 23, 22), (22, 23, 25, 24), (24, 25, 27, 26), (26, 27, 29, 28), (28, 29, 31, 30), (30, 31, 33, 32), (32, 33, 35, 34), (34, 35, 37, 36), (36, 37, 39, 38), (38, 39, 41, 40), (40, 41, 43, 42), (42, 43, 45, 44), (44, 45, 47, 46), (46, 47, 49, 48), (48, 49, 51, 50), (50, 51, 53, 52), (52, 53, 55, 54), (54, 55, 57, 56), (56, 57, 59, 58), (58, 59, 61, 60), (3, 1, 63, 61, 59, 57, 55, 53, 51, 49, 47, 45, 43, 41, 39, 37, 35, 33, 31, 29, 27, 25, 23, 21, 19, 17, 15, 13, 11, 9, 7, 5), (60, 61, 63, 62), (62, 63, 1, 0), (0, 2, 4, 6, 8, 10, 12, 14, 16, 18, 20, 22, 24, 26, 28, 30, 32, 34, 36, 38, 40, 42, 44, 46, 48, 50, 52, 54, 56, 58, 60, 62)])
_uv = me_cylinder_001.uv_layers.new(name='UVMap')
_uv.uv.foreach_set('vector', [1.0, 0.5, 1.0, 1.0, 0.9688, 1.0, 0.9688, 0.5, 0.9688, 0.5, 0.9688, 1.0, 0.9375, 1.0, 0.9375, 0.5, 0.9375, 0.5, 0.9375, 1.0, 0.9062, 1.0, 0.9062, 0.5, 0.9062, 0.5, 0.9062, 1.0, 0.875, 1.0, 0.875, 0.5, 0.875, 0.5, 0.875, 1.0, 0.8438, 1.0, 0.8438, 0.5, 0.8438, 0.5, 0.8438, 1.0, 0.8125, 1.0, 0.8125, 0.5, 0.8125, 0.5, 0.8125, 1.0, 0.7812, 1.0, 0.7812, 0.5, 0.7812, 0.5, 0.7812, 1.0, 0.75, 1.0, 0.75, 0.5, 0.75, 0.5, 0.75, 1.0, 0.7188, 1.0, 0.7188, 0.5, 0.7188, 0.5, 0.7188, 1.0, 0.6875, 1.0, 0.6875, 0.5, 0.6875, 0.5, 0.6875, 1.0, 0.6562, 1.0, 0.6562, 0.5, 0.6562, 0.5, 0.6562, 1.0, 0.625, 1.0, 0.625, 0.5, 0.625, 0.5, 0.625, 1.0, 0.5938, 1.0, 0.5938, 0.5, 0.5938, 0.5, 0.5938, 1.0, 0.5625, 1.0, 0.5625, 0.5, 0.5625, 0.5, 0.5625, 1.0, 0.5312, 1.0, 0.5312, 0.5, 0.5312, 0.5, 0.5312, 1.0, 0.5, 1.0, 0.5, 0.5, 0.5, 0.5, 0.5, 1.0, 0.4688, 1.0, 0.4688, 0.5, 0.4688, 0.5, 0.4688, 1.0, 0.4375, 1.0, 0.4375, 0.5, 0.4375, 0.5, 0.4375, 1.0, 0.4062, 1.0, 0.4062, 0.5, 0.4062, 0.5, 0.4062, 1.0, 0.375, 1.0, 0.375, 0.5, 0.375, 0.5, 0.375, 1.0, 0.3438, 1.0, 0.3438, 0.5, 0.3438, 0.5, 0.3438, 1.0, 0.3125, 1.0, 0.3125, 0.5, 0.3125, 0.5, 0.3125, 1.0, 0.2812, 1.0, 0.2812, 0.5, 0.2812, 0.5, 0.2812, 1.0, 0.25, 1.0, 0.25, 0.5, 0.25, 0.5, 0.25, 1.0, 0.2188, 1.0, 0.2188, 0.5, 0.2188, 0.5, 0.2188, 1.0, 0.1875, 1.0, 0.1875, 0.5, 0.1875, 0.5, 0.1875, 1.0, 0.1562, 1.0, 0.1562, 0.5, 0.1562, 0.5, 0.1562, 1.0, 0.125, 1.0, 0.125, 0.5, 0.125, 0.5, 0.125, 1.0, 0.09375, 1.0, 0.09375, 0.5, 0.09375, 0.5, 0.09375, 1.0, 0.0625, 1.0, 0.0625, 0.5, 0.2968, 0.4854, 0.25, 0.49, 0.2032, 0.4854, 0.1582, 0.4717, 0.1167, 0.4496, 0.08029, 0.4197, 0.05045, 0.3833, 0.02827, 0.3418, 0.01461, 0.2968, 0.01, 0.25, 0.01461, 0.2032, 0.02827, 0.1582, 0.05045, 0.1167, 0.08029, 0.08029, 0.1167, 0.05045, 0.1582, 0.02827, 0.2032, 0.01461, 0.25, 0.01, 0.2968, 0.01461, 0.3418, 0.02827, 0.3833, 0.05045, 0.4197, 0.08029, 0.4496, 0.1167, 0.4717, 0.1582, 0.4854, 0.2032, 0.49, 0.25, 0.4854, 0.2968, 0.4717, 0.3418, 0.4496, 0.3833, 0.4197, 0.4197, 0.3833, 0.4496, 0.3418, 0.4717, 0.0625, 0.5, 0.0625, 1.0, 0.03125, 1.0, 0.03125, 0.5, 0.03125, 0.5, 0.03125, 1.0, 0.0, 1.0, 0.0, 0.5, 0.75, 0.49, 0.7968, 0.4854, 0.8418, 0.4717, 0.8833, 0.4496, 0.9197, 0.4197, 0.9496, 0.3833, 0.9717, 0.3418, 0.9854, 0.2968, 0.99, 0.25, 0.9854, 0.2032, 0.9717, 0.1582, 0.9496, 0.1167, 0.9197, 0.08029, 0.8833, 0.05045, 0.8418, 0.02827, 0.7968, 0.01461, 0.75, 0.01, 0.7032, 0.01461, 0.6582, 0.02827, 0.6167, 0.05045, 0.5803, 0.08029, 0.5504, 0.1167, 0.5283, 0.1582, 0.5146, 0.2032, 0.51, 0.25, 0.5146, 0.2968, 0.5283, 0.3418, 0.5504, 0.3833, 0.5803, 0.4197, 0.6167, 0.4496, 0.6582, 0.4717, 0.7032, 0.4854])
me_cylinder_001.materials.append(mat_branco)
me_cylinder_001.update()
me_cylinder_002 = bpy.data.meshes.new('Cylinder.002')
me_cylinder_002.from_pydata([(0.0, 1.0, -1.0), (0.0, 1.0, 1.0), (0.1951, 0.9808, -1.0), (0.1951, 0.9808, 1.0), (0.3827, 0.9239, -1.0), (0.3827, 0.9239, 1.0), (0.5556, 0.8315, -1.0), (0.5556, 0.8315, 1.0), (0.7071, 0.7071, -1.0), (0.7071, 0.7071, 1.0), (0.8315, 0.5556, -1.0), (0.8315, 0.5556, 1.0), (0.9239, 0.3827, -1.0), (0.9239, 0.3827, 1.0), (0.9808, 0.1951, -1.0), (0.9808, 0.1951, 1.0), (1.0, 0.0, -1.0), (1.0, 0.0, 1.0), (0.9808, -0.1951, -1.0), (0.9808, -0.1951, 1.0), (0.9239, -0.3827, -1.0), (0.9239, -0.3827, 1.0), (0.8315, -0.5556, -1.0), (0.8315, -0.5556, 1.0), (0.7071, -0.7071, -1.0), (0.7071, -0.7071, 1.0), (0.5556, -0.8315, -1.0), (0.5556, -0.8315, 1.0), (0.3827, -0.9239, -1.0), (0.3827, -0.9239, 1.0), (0.1951, -0.9808, -1.0), (0.1951, -0.9808, 1.0), (0.0, -1.0, -1.0), (0.0, -1.0, 1.0), (-0.1951, -0.9808, -1.0), (-0.1951, -0.9808, 1.0), (-0.3827, -0.9239, -1.0), (-0.3827, -0.9239, 1.0), (-0.5556, -0.8315, -1.0), (-0.5556, -0.8315, 1.0), (-0.7071, -0.7071, -1.0), (-0.7071, -0.7071, 1.0), (-0.8315, -0.5556, -1.0), (-0.8315, -0.5556, 1.0), (-0.9239, -0.3827, -1.0), (-0.9239, -0.3827, 1.0), (-0.9808, -0.1951, -1.0), (-0.9808, -0.1951, 1.0), (-1.0, 0.0, -1.0), (-1.0, 0.0, 1.0), (-0.9808, 0.1951, -1.0), (-0.9808, 0.1951, 1.0), (-0.9239, 0.3827, -1.0), (-0.9239, 0.3827, 1.0), (-0.8315, 0.5556, -1.0), (-0.8315, 0.5556, 1.0), (-0.7071, 0.7071, -1.0), (-0.7071, 0.7071, 1.0), (-0.5556, 0.8315, -1.0), (-0.5556, 0.8315, 1.0), (-0.3827, 0.9239, -1.0), (-0.3827, 0.9239, 1.0), (-0.1951, 0.9808, -1.0), (-0.1951, 0.9808, 1.0)], [], [(0, 1, 3, 2), (2, 3, 5, 4), (4, 5, 7, 6), (6, 7, 9, 8), (8, 9, 11, 10), (10, 11, 13, 12), (12, 13, 15, 14), (14, 15, 17, 16), (16, 17, 19, 18), (18, 19, 21, 20), (20, 21, 23, 22), (22, 23, 25, 24), (24, 25, 27, 26), (26, 27, 29, 28), (28, 29, 31, 30), (30, 31, 33, 32), (32, 33, 35, 34), (34, 35, 37, 36), (36, 37, 39, 38), (38, 39, 41, 40), (40, 41, 43, 42), (42, 43, 45, 44), (44, 45, 47, 46), (46, 47, 49, 48), (48, 49, 51, 50), (50, 51, 53, 52), (52, 53, 55, 54), (54, 55, 57, 56), (56, 57, 59, 58), (58, 59, 61, 60), (3, 1, 63, 61, 59, 57, 55, 53, 51, 49, 47, 45, 43, 41, 39, 37, 35, 33, 31, 29, 27, 25, 23, 21, 19, 17, 15, 13, 11, 9, 7, 5), (60, 61, 63, 62), (62, 63, 1, 0), (0, 2, 4, 6, 8, 10, 12, 14, 16, 18, 20, 22, 24, 26, 28, 30, 32, 34, 36, 38, 40, 42, 44, 46, 48, 50, 52, 54, 56, 58, 60, 62)])
_uv = me_cylinder_002.uv_layers.new(name='UVMap')
_uv.uv.foreach_set('vector', [1.0, 0.5, 1.0, 1.0, 0.9688, 1.0, 0.9688, 0.5, 0.9688, 0.5, 0.9688, 1.0, 0.9375, 1.0, 0.9375, 0.5, 0.9375, 0.5, 0.9375, 1.0, 0.9062, 1.0, 0.9062, 0.5, 0.9062, 0.5, 0.9062, 1.0, 0.875, 1.0, 0.875, 0.5, 0.875, 0.5, 0.875, 1.0, 0.8438, 1.0, 0.8438, 0.5, 0.8438, 0.5, 0.8438, 1.0, 0.8125, 1.0, 0.8125, 0.5, 0.8125, 0.5, 0.8125, 1.0, 0.7812, 1.0, 0.7812, 0.5, 0.7812, 0.5, 0.7812, 1.0, 0.75, 1.0, 0.75, 0.5, 0.75, 0.5, 0.75, 1.0, 0.7188, 1.0, 0.7188, 0.5, 0.7188, 0.5, 0.7188, 1.0, 0.6875, 1.0, 0.6875, 0.5, 0.6875, 0.5, 0.6875, 1.0, 0.6562, 1.0, 0.6562, 0.5, 0.6562, 0.5, 0.6562, 1.0, 0.625, 1.0, 0.625, 0.5, 0.625, 0.5, 0.625, 1.0, 0.5938, 1.0, 0.5938, 0.5, 0.5938, 0.5, 0.5938, 1.0, 0.5625, 1.0, 0.5625, 0.5, 0.5625, 0.5, 0.5625, 1.0, 0.5312, 1.0, 0.5312, 0.5, 0.5312, 0.5, 0.5312, 1.0, 0.5, 1.0, 0.5, 0.5, 0.5, 0.5, 0.5, 1.0, 0.4688, 1.0, 0.4688, 0.5, 0.4688, 0.5, 0.4688, 1.0, 0.4375, 1.0, 0.4375, 0.5, 0.4375, 0.5, 0.4375, 1.0, 0.4062, 1.0, 0.4062, 0.5, 0.4062, 0.5, 0.4062, 1.0, 0.375, 1.0, 0.375, 0.5, 0.375, 0.5, 0.375, 1.0, 0.3438, 1.0, 0.3438, 0.5, 0.3438, 0.5, 0.3438, 1.0, 0.3125, 1.0, 0.3125, 0.5, 0.3125, 0.5, 0.3125, 1.0, 0.2812, 1.0, 0.2812, 0.5, 0.2812, 0.5, 0.2812, 1.0, 0.25, 1.0, 0.25, 0.5, 0.25, 0.5, 0.25, 1.0, 0.2188, 1.0, 0.2188, 0.5, 0.2188, 0.5, 0.2188, 1.0, 0.1875, 1.0, 0.1875, 0.5, 0.1875, 0.5, 0.1875, 1.0, 0.1562, 1.0, 0.1562, 0.5, 0.1562, 0.5, 0.1562, 1.0, 0.125, 1.0, 0.125, 0.5, 0.125, 0.5, 0.125, 1.0, 0.09375, 1.0, 0.09375, 0.5, 0.09375, 0.5, 0.09375, 1.0, 0.0625, 1.0, 0.0625, 0.5, 0.2968, 0.4854, 0.25, 0.49, 0.2032, 0.4854, 0.1582, 0.4717, 0.1167, 0.4496, 0.08029, 0.4197, 0.05045, 0.3833, 0.02827, 0.3418, 0.01461, 0.2968, 0.01, 0.25, 0.01461, 0.2032, 0.02827, 0.1582, 0.05045, 0.1167, 0.08029, 0.08029, 0.1167, 0.05045, 0.1582, 0.02827, 0.2032, 0.01461, 0.25, 0.01, 0.2968, 0.01461, 0.3418, 0.02827, 0.3833, 0.05045, 0.4197, 0.08029, 0.4496, 0.1167, 0.4717, 0.1582, 0.4854, 0.2032, 0.49, 0.25, 0.4854, 0.2968, 0.4717, 0.3418, 0.4496, 0.3833, 0.4197, 0.4197, 0.3833, 0.4496, 0.3418, 0.4717, 0.0625, 0.5, 0.0625, 1.0, 0.03125, 1.0, 0.03125, 0.5, 0.03125, 0.5, 0.03125, 1.0, 0.0, 1.0, 0.0, 0.5, 0.75, 0.49, 0.7968, 0.4854, 0.8418, 0.4717, 0.8833, 0.4496, 0.9197, 0.4197, 0.9496, 0.3833, 0.9717, 0.3418, 0.9854, 0.2968, 0.99, 0.25, 0.9854, 0.2032, 0.9717, 0.1582, 0.9496, 0.1167, 0.9197, 0.08029, 0.8833, 0.05045, 0.8418, 0.02827, 0.7968, 0.01461, 0.75, 0.01, 0.7032, 0.01461, 0.6582, 0.02827, 0.6167, 0.05045, 0.5803, 0.08029, 0.5504, 0.1167, 0.5283, 0.1582, 0.5146, 0.2032, 0.51, 0.25, 0.5146, 0.2968, 0.5283, 0.3418, 0.5504, 0.3833, 0.5803, 0.4197, 0.6167, 0.4496, 0.6582, 0.4717, 0.7032, 0.4854])
me_cylinder_002.materials.append(mat_branco)
me_cylinder_002.update()
me_cube_017 = bpy.data.meshes.new('Cube.017')
me_cube_017.from_pydata([(-1.0, -1.0, -1.0), (-1.0, -1.0, 1.0), (-1.0, 1.0, -1.0), (-1.0, 1.0, 1.0), (1.0, -1.0, -1.0), (1.0, -1.0, 1.0), (1.0, 1.0, -1.0), (1.0, 1.0, 1.0)], [], [(0, 1, 3, 2), (2, 3, 7, 6), (6, 7, 5, 4), (4, 5, 1, 0), (2, 6, 4, 0), (7, 3, 1, 5)])
_uv = me_cube_017.uv_layers.new(name='UVMap')
_uv.uv.foreach_set('vector', [0.375, 0.0, 0.625, 0.0, 0.625, 0.25, 0.375, 0.25, 0.375, 0.25, 0.625, 0.25, 0.625, 0.5, 0.375, 0.5, 0.375, 0.5, 0.625, 0.5, 0.625, 0.75, 0.375, 0.75, 0.375, 0.75, 0.625, 0.75, 0.625, 1.0, 0.375, 1.0, 0.125, 0.5, 0.375, 0.5, 0.375, 0.75, 0.125, 0.75, 0.625, 0.5, 0.875, 0.5, 0.875, 0.75, 0.625, 0.75])
me_cube_017.materials.append(mat_material_001)
me_cube_017.update()
me_cube_019 = bpy.data.meshes.new('Cube.019')
me_cube_019.from_pydata([(-1.0, -1.0, -1.0), (-1.0, -1.0, 1.0), (-1.0, 1.0, -1.0), (-1.0, 1.0, 1.0), (1.0, -1.0, -1.0), (1.0, -1.0, 1.0), (1.0, 1.0, -1.0), (1.0, 1.0, 1.0)], [], [(0, 1, 3, 2), (2, 3, 7, 6), (6, 7, 5, 4), (4, 5, 1, 0), (2, 6, 4, 0), (7, 3, 1, 5)])
_uv = me_cube_019.uv_layers.new(name='UVMap')
_uv.uv.foreach_set('vector', [0.375, 0.0, 0.625, 0.0, 0.625, 0.25, 0.375, 0.25, 0.375, 0.25, 0.625, 0.25, 0.625, 0.5, 0.375, 0.5, 0.375, 0.5, 0.625, 0.5, 0.625, 0.75, 0.375, 0.75, 0.375, 0.75, 0.625, 0.75, 0.625, 1.0, 0.375, 1.0, 0.125, 0.5, 0.375, 0.5, 0.375, 0.75, 0.125, 0.75, 0.625, 0.5, 0.875, 0.5, 0.875, 0.75, 0.625, 0.75])
me_cube_019.materials.append(mat_material_001)
me_cube_019.update()

# ---- objects
ob_light = bpy.data.objects.new('Light', light_light)
ob_camera = bpy.data.objects.new('Camera', cam_camera)
ob_folha = bpy.data.objects.new('Folha', me_icosphere)
ob_folha2 = bpy.data.objects.new('Folha2', me_icosphere_001)
ob_folha3 = bpy.data.objects.new('Folha3', me_icosphere_002)
ob_nagas = bpy.data.objects.new('Nagas', me_cube_014)
ob_snhorjabu = bpy.data.objects.new('SnhorJabu', me_cube)
ob_ticabinhas = bpy.data.objects.new('Ticabinhas', me_cube_016)
ob_cylinder = bpy.data.objects.new('Cylinder', me_cylinder_001)
ob_cylinder_001 = bpy.data.objects.new('Cylinder.001', me_cylinder_002)
ob_cube = bpy.data.objects.new('Cube', me_cube_017)
ob_cube_001 = bpy.data.objects.new('Cube.001', me_cube_019)

# ---- transforms, parenting, visibility, modifiers, constraints
ob_light.location = (4.076, 1.005, 5.904)
ob_light.rotation_euler = (0.6503, 0.05522, 1.866)
ob_light.lock_rotations_4d = False
ob_light.empty_display_type = 'ARROWS'
ob_light.color = (0.0, 0.0, 0.0, 0.0)
ob_light.lineart.crease_threshold = 0.0
ob_camera.location = (7.359, -6.926, 4.958)
ob_camera.rotation_euler = (1.109, 0.0, 0.8149)
ob_camera.lock_rotations_4d = False
ob_camera.empty_display_type = 'ARROWS'
ob_camera.color = (0.0, 0.0, 0.0, 0.0)
ob_camera.display_type = 'WIRE'
ob_camera.lineart.crease_threshold = 0.0
ob_folha.location = (-0.1207, 0.0, 6.867)
ob_folha.scale = (1.968, 1.959, 1.423)
ob_folha2.location = (-0.291, -0.2283, 5.25)
ob_folha2.scale = (0.7877, 0.7841, 0.5696)
ob_folha3.location = (0.02093, 0.5416, 5.048)
ob_folha3.scale = (0.76, 0.7565, 0.5495)
ob_nagas.location = (-0.01301, -0.1272, 4.274)
ob_nagas.rotation_euler = (0.5261, 1.007, 0.6898)
ob_nagas.scale = (0.8175, 1.641, 0.8004)
ob_snhorjabu.location = (0.0, 0.0, 3.292)
ob_snhorjabu.scale = (-0.2007, -0.2007, 3.27)
ob_snhorjabu.lock_rotations_4d = False
ob_snhorjabu.empty_display_type = 'ARROWS'
ob_snhorjabu.lineart.crease_threshold = 0.0
ob_ticabinhas.location = (0.1414, 0.06111, 3.953)
ob_ticabinhas.rotation_euler = (0.0, 0.3198, 0.0)
ob_ticabinhas.scale = (0.5575, 0.5575, 0.5575)
ob_cylinder.location = (0.08387, -0.1131, 4.399)
ob_cylinder.rotation_euler = (-1.632, -0.0, 0.04346)
ob_cylinder.scale = (0.04913, 0.04921, 0.008585)
ob_cylinder_001.location = (-0.09512, -0.1171, 4.405)
ob_cylinder_001.rotation_euler = (-1.632, -0.0, 0.04346)
ob_cylinder_001.scale = (0.04913, 0.04921, 0.008585)
ob_cube.location = (-0.08758, -0.1251, 4.442)
ob_cube.rotation_euler = (0.0, -0.4391, 0.0)
ob_cube.scale = (0.06807, 0.007862, 0.02163)
ob_cube_001.location = (0.07572, -0.1251, 4.442)
ob_cube_001.rotation_euler = (-0.0, 3.56, -0.0)
ob_cube_001.scale = (0.06427, 0.007862, 0.02212)

# ---- collection membership
col_collection.objects.link(ob_light)
col_collection.objects.link(ob_camera)
col_base.objects.link(ob_folha)
col_base.objects.link(ob_folha2)
col_base.objects.link(ob_folha3)
col_base.objects.link(ob_nagas)
col_base.objects.link(ob_snhorjabu)
col_base.objects.link(ob_ticabinhas)
col_fase1.objects.link(ob_cylinder)
col_fase1.objects.link(ob_cylinder_001)
col_fase1.objects.link(ob_cube)
col_fase1.objects.link(ob_cube_001)

# ---- scene / render settings (as saved in the file)
scene.camera = ob_camera
scene.frame_start = 1; scene.frame_end = 250; scene.frame_set(1)
scene.render.engine = 'BLENDER_EEVEE_NEXT'
scene.cycles.sampling_pattern = 'TABULATED_SOBOL'
scene.view_settings.view_transform = 'Filmic'
bpy.context.view_layer.update()
